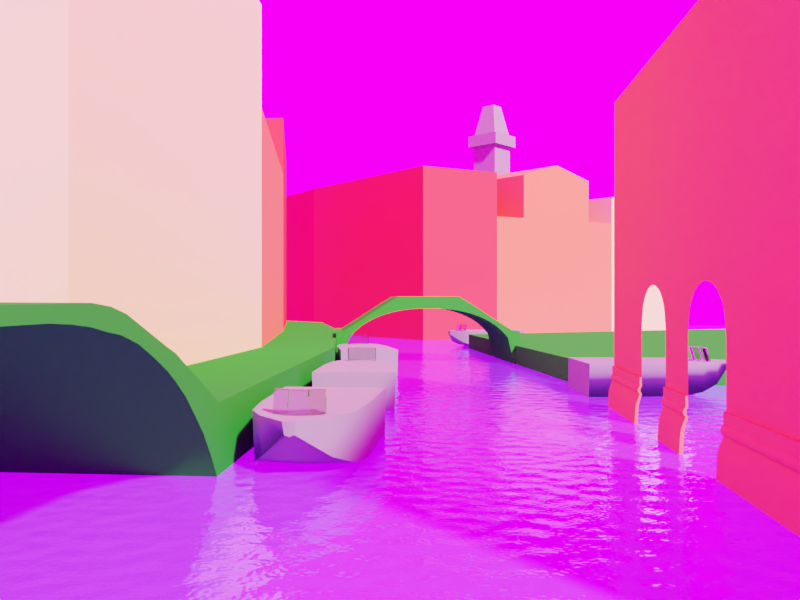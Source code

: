 # Source: 01_Venice_low_01.blend  (saved by Blender 2.79.1; exported with 4.5.12 LTS)
import bpy
from mathutils import Matrix  # noqa: F401  (used for matrix-valued properties, if any)

bpy.ops.wm.read_factory_settings(use_empty=True)
scene = bpy.context.scene
scene.name = 'Scene'

# ---- collections
col_collection_1 = bpy.data.collections.new('Collection 1'); scene.collection.children.link(col_collection_1)
col_collection_2 = bpy.data.collections.new('Collection 2'); scene.collection.children.link(col_collection_2)
col_collection_14 = bpy.data.collections.new('Collection 14'); scene.collection.children.link(col_collection_14)
col_collection_15 = bpy.data.collections.new('Collection 15'); scene.collection.children.link(col_collection_15)

# ---- images (referenced by path relative to the original .blend; pixels are not part of the script)
import os
ASSET_DIR = os.environ.get("B2B_ASSET_DIR", "")  # directory of the original .blend (textures are referenced by path, not embedded)
HERE = os.path.dirname(os.path.abspath(__file__))  # packed textures are extracted next to this script under _unpacked/

def load_image(name, relpath, width, height, colorspace="sRGB"):
    """Load a texture the original file referenced (path relative to the .blend, or extracted next to this script)."""
    p = next((c for c in (os.path.join(HERE, relpath), os.path.join(ASSET_DIR, relpath)) if relpath and os.path.exists(c)), "")
    if p:
        img = bpy.data.images.load(p, check_existing=True)
        img.name = name
    else:  # same state as the original file: an image datablock whose file is absent (Cycles renders it pink)
        img = bpy.data.images.new(name, width, height)
        img.source = "FILE"
        img.filepath = "//" + (relpath or name)
    img.colorspace_settings.name = colorspace
    return img
img_dry_field_2k_hdr = load_image('dry_field_2k.hdr', 'dry_field_2k.hdr', 1024, 1024, 'Linear Rec.709')

# ---- materials (node trees are filled in below, after node groups)
mat_orange = bpy.data.materials.new('Orange')
mat_orange.alpha_threshold = 0.0
mat_orange.diffuse_color = (0.6654, 0.1812, 0.06848, 1.0)
mat_orange.roughness = 0.5
mat_gray = bpy.data.materials.new('Gray')
mat_gray.alpha_threshold = 0.0
mat_gray.diffuse_color = (0.2462, 0.243, 0.1978, 1.0)
mat_gray.roughness = 0.5
mat_yellow = bpy.data.materials.new('Yellow')
mat_yellow.alpha_threshold = 0.0
mat_yellow.diffuse_color = (0.8, 0.7146, 0.2143, 1.0)
mat_yellow.roughness = 0.5
mat_red = bpy.data.materials.new('Red')
mat_red.alpha_threshold = 0.0
mat_red.diffuse_color = (1.0, 0.06244, 0.04656, 1.0)
mat_red.roughness = 0.5
mat_green = bpy.data.materials.new('Green')
mat_green.alpha_threshold = 0.0
mat_green.diffuse_color = (0.02624, 0.305, 0.02122, 1.0)
mat_green.roughness = 0.5
mat_glass = bpy.data.materials.new('Glass')
mat_glass.alpha_threshold = 0.0
mat_glass.roughness = 0.5
mat_water = bpy.data.materials.new('Water')
mat_water.alpha_threshold = 0.0
mat_water.preview_render_type = 'FLAT'
mat_water.diffuse_color = (0.06301, 0.5089, 0.7991, 1.0)
mat_water.roughness = 0.5

# ---- node groups
ng_auto_smooth = bpy.data.node_groups.new('Auto Smooth', 'GeometryNodeTree')
_s = ng_auto_smooth.interface.new_socket(name='Geometry', in_out='OUTPUT', socket_type='NodeSocketGeometry')
_s = ng_auto_smooth.interface.new_socket(name='Geometry', in_out='INPUT', socket_type='NodeSocketGeometry')
_s = ng_auto_smooth.interface.new_socket(name='Angle', in_out='INPUT', socket_type='NodeSocketFloat')
_s.subtype = 'ANGLE'
_s.min_value = 0.0
_s.max_value = 3.142
ng_auto_smooth.is_modifier = True
_N = ng_auto_smooth.nodes; _L = ng_auto_smooth.links
n0 = _N.new('NodeGroupOutput'); n0.name = 'Group Output'; n0.location = (480, -100)
n1 = _N.new('NodeGroupInput'); n1.name = 'Group Input'; n1.location = (-420, -300)
n2 = _N.new('NodeGroupInput'); n2.name = 'Group Input.001'; n2.location = (-60, -100)
n3 = _N.new('GeometryNodeSetShadeSmooth'); n3.name = 'Set Shade Smooth'; n3.location = (120, -100)
n3.domain = 'EDGE'
n4 = _N.new('GeometryNodeSetShadeSmooth'); n4.name = 'Set Shade Smooth.001'; n4.location = (300, -100)
n5 = _N.new('GeometryNodeInputMeshEdgeAngle'); n5.name = 'Edge Angle'; n5.location = (-420, -220)
n6 = _N.new('GeometryNodeInputEdgeSmooth'); n6.name = 'Is Edge Smooth'; n6.location = (-60, -160)
n7 = _N.new('GeometryNodeInputShadeSmooth'); n7.name = 'Is Face Smooth'; n7.location = (-240, -340)
n8 = _N.new('FunctionNodeBooleanMath'); n8.name = 'Boolean Math'; n8.location = (-60, -220)
n9 = _N.new('FunctionNodeCompare'); n9.name = 'Compare'; n9.location = (-240, -180)
n9.operation = 'LESS_EQUAL'
_L.new(n5.outputs[0], n9.inputs[0])
_L.new(n4.outputs[0], n0.inputs[0])
_L.new(n1.outputs[1], n9.inputs[1])
_L.new(n9.outputs[0], n8.inputs[0])
_L.new(n7.outputs[0], n8.inputs[1])
_L.new(n2.outputs[0], n3.inputs[0])
_L.new(n6.outputs[0], n3.inputs[1])
_L.new(n3.outputs[0], n4.inputs[0])
_L.new(n8.outputs[0], n3.inputs[2])
n0.is_active_output = True

# ---- material node trees
mat_orange.use_nodes = True; mat_orange.node_tree.nodes.clear()
_N = mat_orange.node_tree.nodes; _L = mat_orange.node_tree.links
n0 = _N.new('ShaderNodeOutputMaterial'); n0.name = 'Material Output'; n0.location = (300, 300)
n1 = _N.new('ShaderNodeBsdfPrincipled'); n1.name = 'Principled BSDF'; n1.location = (10, 300)
n1.width = 150
n1.subsurface_method = 'BURLEY'
n1.inputs[0].default_value = (1.0, 0.2087, 0.06712, 1.0)
n1.inputs[2].default_value = 0.0
n1.inputs[3].default_value = 1.45
n1.inputs[9].default_value = (1.0, 1.0, 1.0)
n1.inputs[13].default_value = 0.0
_L.new(n1.outputs[0], n0.inputs[0])
n0.is_active_output = True
mat_gray.use_nodes = True; mat_gray.node_tree.nodes.clear()
_N = mat_gray.node_tree.nodes; _L = mat_gray.node_tree.links
n0 = _N.new('ShaderNodeOutputMaterial'); n0.name = 'Material Output'; n0.location = (300, 300)
n1 = _N.new('ShaderNodeBsdfPrincipled'); n1.name = 'Principled BSDF'; n1.location = (10, 300)
n1.width = 150
n1.subsurface_method = 'BURLEY'
n1.inputs[0].default_value = (0.2462, 0.243, 0.1978, 1.0)
n1.inputs[2].default_value = 0.0
n1.inputs[3].default_value = 1.45
n1.inputs[9].default_value = (1.0, 1.0, 1.0)
n1.inputs[13].default_value = 0.0
_L.new(n1.outputs[0], n0.inputs[0])
n0.is_active_output = True
mat_yellow.use_nodes = True; mat_yellow.node_tree.nodes.clear()
_N = mat_yellow.node_tree.nodes; _L = mat_yellow.node_tree.links
n0 = _N.new('ShaderNodeOutputMaterial'); n0.name = 'Material Output'; n0.location = (300, 300)
n1 = _N.new('ShaderNodeBsdfPrincipled'); n1.name = 'Principled BSDF'; n1.location = (10, 300)
n1.width = 150
n1.subsurface_method = 'BURLEY'
n1.inputs[0].default_value = (0.8, 0.7146, 0.2143, 1.0)
n1.inputs[2].default_value = 0.0
n1.inputs[3].default_value = 1.45
n1.inputs[9].default_value = (1.0, 1.0, 1.0)
n1.inputs[13].default_value = 0.0
_L.new(n1.outputs[0], n0.inputs[0])
n0.is_active_output = True
mat_red.use_nodes = True; mat_red.node_tree.nodes.clear()
_N = mat_red.node_tree.nodes; _L = mat_red.node_tree.links
n0 = _N.new('ShaderNodeOutputMaterial'); n0.name = 'Material Output'; n0.location = (300, 300)
n1 = _N.new('ShaderNodeBsdfPrincipled'); n1.name = 'Principled BSDF'; n1.location = (10, 300)
n1.width = 150
n1.subsurface_method = 'BURLEY'
n1.inputs[0].default_value = (1.0, 0.06244, 0.04656, 1.0)
n1.inputs[2].default_value = 0.0
n1.inputs[3].default_value = 1.45
n1.inputs[9].default_value = (1.0, 1.0, 1.0)
n1.inputs[13].default_value = 0.0
_L.new(n1.outputs[0], n0.inputs[0])
n0.is_active_output = True
mat_green.use_nodes = True; mat_green.node_tree.nodes.clear()
_N = mat_green.node_tree.nodes; _L = mat_green.node_tree.links
n0 = _N.new('ShaderNodeOutputMaterial'); n0.name = 'Material Output'; n0.location = (300, 300)
n1 = _N.new('ShaderNodeBsdfPrincipled'); n1.name = 'Principled BSDF'; n1.location = (10, 300)
n1.width = 150
n1.subsurface_method = 'BURLEY'
n1.inputs[0].default_value = (0.02624, 0.305, 0.02122, 1.0)
n1.inputs[2].default_value = 0.0
n1.inputs[3].default_value = 1.45
n1.inputs[9].default_value = (1.0, 1.0, 1.0)
n1.inputs[13].default_value = 0.0
_L.new(n1.outputs[0], n0.inputs[0])
n0.is_active_output = True
mat_glass.use_nodes = True; mat_glass.node_tree.nodes.clear()
_N = mat_glass.node_tree.nodes; _L = mat_glass.node_tree.links
n0 = _N.new('ShaderNodeOutputMaterial'); n0.name = 'Material Output'; n0.location = (300, 300)
n1 = _N.new('ShaderNodeBsdfGlass'); n1.name = 'Glass BSDF'; n1.location = (10, 300)
n1.distribution = 'BECKMANN'
n1.inputs[0].default_value = (0.8, 0.8, 0.8, 1.0)
n1.inputs[2].default_value = 1.45
_L.new(n1.outputs[0], n0.inputs[0])
n0.is_active_output = True
mat_water.use_nodes = True; mat_water.node_tree.nodes.clear()
_N = mat_water.node_tree.nodes; _L = mat_water.node_tree.links
n0 = _N.new('ShaderNodeOutputMaterial'); n0.name = 'Material Output'; n0.location = (300, 300)
n1 = _N.new('ShaderNodeBsdfPrincipled'); n1.name = 'Principled BSDF'; n1.location = (10, 300)
n1.width = 150
n1.subsurface_method = 'BURLEY'
n1.inputs[0].default_value = (0.06301, 0.5089, 0.7991, 1.0)
n1.inputs[2].default_value = 0.0
n1.inputs[3].default_value = 1.45
n1.inputs[9].default_value = (1.0, 1.0, 1.0)
n1.inputs[13].default_value = 1.0
n1.inputs[18].default_value = 0.9
n2 = _N.new('ShaderNodeTexNoise'); n2.name = 'Musgrave Texture'; n2.location = (-566, 198)
n2.width = 150
n2.normalize = False
n2.inputs[2].default_value = 500.0
n2.inputs[3].default_value = 1.0
n2.inputs[4].default_value = 0.2
n2.inputs[5].default_value = 5.0
n3 = _N.new('ShaderNodeBump'); n3.name = 'Bump'; n3.location = (-295, 164)
n3.inputs[0].default_value = 0.15
n3.inputs[1].default_value = 0.1
n3.inputs[2].default_value = 1.0
n4 = _N.new('ShaderNodeTexCoord'); n4.name = 'Texture Coordinate'; n4.location = (-830, 230)
_L.new(n1.outputs[0], n0.inputs[0])
_L.new(n2.outputs[0], n3.inputs[3])
_L.new(n3.outputs[0], n1.inputs[5])
_L.new(n4.outputs[0], n2.inputs[0])
n0.is_active_output = True

# ---- world
world_world = bpy.data.worlds.new('World'); scene.world = world_world
world_world.use_nodes = True; world_world.node_tree.nodes.clear()
_N = world_world.node_tree.nodes; _L = world_world.node_tree.links
n0 = _N.new('ShaderNodeMapping'); n0.name = 'Mapping'; n0.location = (-604, 327)
n0.inputs[2].default_value = (0.0, 0.0, -1.588)
n1 = _N.new('ShaderNodeTexCoord'); n1.name = 'Texture Coordinate'; n1.location = (-814, 310)
n2 = _N.new('ShaderNodeTexEnvironment'); n2.name = 'Environment Texture'; n2.location = (-306, 263)
n2.width = 140
n2.image = img_dry_field_2k_hdr
n3 = _N.new('ShaderNodeBackground'); n3.name = 'Background'; n3.location = (-77, 282)
n3.inputs[1].default_value = 2.0
n4 = _N.new('ShaderNodeOutputWorld'); n4.name = 'World Output'; n4.location = (152, 287)
_L.new(n3.outputs[0], n4.inputs[0])
_L.new(n0.outputs[0], n2.inputs[0])
_L.new(n1.outputs[0], n0.inputs[0])
_L.new(n2.outputs[0], n3.inputs[0])
n4.is_active_output = True
world_world.color = (0.05088, 0.05088, 0.05088)
world_world.use_sun_shadow = False
world_world.sun_shadow_jitter_overblur = 0.0
world_world.cycles.sampling_method = 'MANUAL'
world_world.cycles.sample_map_resolution = 2048

# ---- cameras
cam_camera = bpy.data.cameras.new('Camera')
cam_camera.passepartout_alpha = 1.0
cam_camera.clip_end = 200.0
cam_camera.lens = 30.11
cam_camera.sensor_width = 32.0
cam_camera.sensor_height = 18.0
cam_camera.display_size = 2.0
cam_camera.show_limits = True
cam_camera.show_name = True
cam_camera.show_composition_center_diagonal = True
cam_camera.show_composition_golden = True
cam_camera.dof.focus_distance = 0.0

# ---- meshes
me_cube = bpy.data.meshes.new('Cube')
me_cube.from_pydata([(-3.976, -7.41, 2.591), (-4.14, -7.414, -2.83), (-3.976, -7.41, 0.1576), (-3.976, -7.41, 5.578), (-4.023, -7.411, -2.111), (-4.023, -7.411, -1.93), (-4.023, -7.411, -1.714), (-4.067, -7.412, -2.02), (-4.054, -7.412, -2.072), (-4.044, -7.412, -2.088), (-4.065, -7.412, -2.041), (-4.06, -7.412, -2.06), (-4.06, -7.412, -1.981), (-4.065, -7.412, -2.0), (-4.044, -7.412, -1.953), (-4.054, -7.412, -1.969), (-3.976, -7.41, -1.714), (-4.086, -7.413, -2.292), (-4.117, -7.413, -2.452), (-4.096, -7.413, -2.328), (-4.106, -7.413, -2.371), (-4.113, -7.413, -2.415), (-4.14, 1.141, -2.83), (-3.976, 1.146, 2.591), (-3.976, 1.146, 0.1576), (-3.976, 1.146, 5.578), (-4.023, 1.144, -1.714), (-4.023, 1.144, -1.93), (-4.023, 1.144, -2.111), (-4.067, 1.143, -2.02), (-4.054, 1.144, -2.072), (-4.044, 1.144, -2.088), (-4.065, 1.143, -2.041), (-4.06, 1.143, -2.06), (-4.06, 1.143, -1.981), (-4.065, 1.143, -2.0), (-4.044, 1.144, -1.953), (-4.054, 1.144, -1.969), (-3.976, 1.146, -1.714), (-4.086, 1.143, -2.292), (-4.096, 1.142, -2.328), (-4.106, 1.142, -2.371), (-4.113, 1.142, -2.415), (-4.117, 1.142, -2.452), (-3.976, 3.148, 2.591), (-3.976, 3.148, 0.1576), (-3.976, 3.148, 5.578), (-4.023, 3.147, -1.714), (-4.023, 3.147, -1.93), (-4.023, 3.147, -2.111), (-4.067, 3.146, -2.02), (-4.054, 3.146, -2.072), (-4.065, 3.146, -2.041), (-4.06, 3.146, -1.981), (-4.044, 3.146, -1.953), (-3.976, 3.148, -1.714), (-4.086, 3.145, -2.292), (-4.14, 3.144, -2.83), (-4.044, 3.146, -2.088), (-4.06, 3.146, -2.06), (-4.065, 3.146, -2.0), (-4.054, 3.146, -1.969), (-4.096, 3.145, -2.328), (-4.106, 3.145, -2.371), (-4.113, 3.145, -2.415), (-4.117, 3.144, -2.452), (-4.14, 4.644, -2.83), (-3.976, 4.649, 2.591), (-3.976, 4.649, 0.1576), (-3.976, 4.649, 5.578), (-4.023, 4.647, -1.714), (-4.023, 4.647, -2.111), (-4.067, 4.646, -2.02), (-4.044, 4.647, -2.088), (-4.06, 4.647, -2.06), (-4.06, 4.647, -1.981), (-4.065, 4.646, -2.0), (-4.044, 4.647, -1.953), (-3.976, 4.649, -1.714), (-4.086, 4.646, -2.292), (-4.096, 4.646, -2.328), (-4.106, 4.645, -2.371), (-4.113, 4.645, -2.415), (-3.976, 9.701, 5.578), (-3.976, 9.701, 2.591), (-3.976, 9.701, 0.1576), (-4.14, 9.697, -2.83), (-4.023, 9.7, -2.111), (-4.023, 9.7, -1.93), (-4.023, 9.7, -1.714), (-4.067, 9.698, -2.02), (-4.06, 9.699, -2.06), (-4.065, 9.699, -2.041), (-4.044, 9.699, -2.088), (-4.054, 9.699, -2.072), (-4.054, 9.699, -1.969), (-4.044, 9.699, -1.953), (-4.065, 9.699, -2.0), (-4.06, 9.699, -1.981), (-3.976, 9.701, -1.714), (-4.117, 9.697, -2.452), (-4.086, 9.698, -2.292), (-4.113, 9.697, -2.415), (-4.106, 9.697, -2.371), (-4.096, 9.698, -2.328), (-3.976, -7.41, -0.4848), (-3.976, 1.146, -0.4848), (-3.976, 3.148, -0.4848), (-3.976, 4.649, -0.4848), (-3.976, 9.701, -0.4848), (-3.976, 1.271, 2.591), (-3.976, 1.396, 2.591), (-3.976, 1.521, 2.591), (-3.976, 1.646, 2.591), (-3.976, 1.771, 2.591), (-3.976, 1.896, 2.591), (-3.976, 2.022, 2.591), (-3.976, 2.147, 2.591), (-3.976, 2.272, 2.591), (-3.976, 2.397, 2.591), (-3.976, 2.522, 2.591), (-3.976, 2.647, 2.591), (-3.976, 2.773, 2.591), (-3.976, 2.898, 2.591), (-3.976, 3.023, 2.591), (-3.976, 1.271, 0.1576), (-3.976, 1.396, 0.2997), (-3.976, 1.521, 0.4151), (-3.976, 1.646, 0.493), (-3.976, 1.771, 0.5348), (-3.976, 1.896, 0.5787), (-3.976, 2.022, 0.6038), (-3.976, 2.147, 0.612), (-3.976, 2.272, 0.6038), (-3.976, 2.397, 0.5787), (-3.976, 2.522, 0.5348), (-3.976, 2.647, 0.493), (-3.976, 2.773, 0.4151), (-3.976, 2.898, 0.2997), (-3.976, 3.023, 0.1576), (-3.976, 1.271, 5.578), (-3.976, 1.396, 5.578), (-3.976, 1.521, 5.578), (-3.976, 1.646, 5.578), (-3.976, 1.771, 5.578), (-3.976, 1.896, 5.578), (-3.976, 2.022, 5.578), (-3.976, 2.147, 5.578), (-3.976, 2.272, 5.578), (-3.976, 2.397, 5.578), (-3.976, 2.522, 5.578), (-3.976, 2.647, 5.578), (-3.976, 2.773, 5.578), (-3.976, 2.898, 5.578), (-3.976, 3.023, 5.578), (-3.976, 3.023, -0.0358), (-3.976, 2.898, 0.1302), (-3.976, 2.773, 0.2417), (-3.976, 2.647, 0.3215), (-3.976, 2.522, 0.3784), (-3.976, 2.397, 0.4169), (-3.976, 2.272, 0.4393), (-3.976, 2.147, 0.4466), (-3.976, 2.022, 0.4393), (-3.976, 1.896, 0.4169), (-3.976, 1.771, 0.3784), (-3.976, 1.646, 0.3215), (-3.976, 1.521, 0.2417), (-3.976, 1.396, 0.1302), (-3.976, 1.271, -0.0358), (-3.998, 1.144, -2.021), (-3.963, 1.145, -1.93), (-3.988, 1.144, -2.072), (-3.992, 1.144, -2.06), (-3.996, 1.144, -2.041), (-3.996, 1.144, -2.0), (-3.992, 1.144, -1.982), (-3.988, 1.144, -1.969), (-3.98, 1.144, -1.953), (-3.98, 1.144, -2.088), (-3.963, 1.145, -2.111), (-4.013, 1.144, -2.295), (-4.021, 1.143, -2.331), (-4.029, 1.143, -2.373), (-4.035, 1.143, -2.417), (-4.057, 1.143, -2.832), (-4.038, 1.143, -2.454), (-4.001, 3.146, -1.982), (-3.989, 3.147, -1.953), (-3.997, 3.147, -1.969), (-3.989, 3.147, -2.088), (-3.972, 3.147, -2.111), (-4.022, 3.146, -2.295), (-4.031, 3.146, -2.331), (-4.038, 3.146, -2.373), (-4.044, 3.145, -2.417), (-4.048, 3.145, -2.454), (-4.066, 3.145, -2.832), (-3.972, 3.147, -1.93), (-4.005, 3.146, -2.0), (-4.001, 3.146, -2.06), (-3.997, 3.147, -2.072), (-4.007, 3.146, -2.021), (-4.005, 3.146, -2.041), (-4.023, 4.647, -1.93), (-4.054, 4.647, -2.072), (-4.065, 4.646, -2.041), (-4.054, 4.647, -1.969), (-4.117, 4.645, -2.452), (-3.976, 6.651, 2.591), (-3.976, 6.651, 0.1576), (-3.976, 6.651, 5.578), (-4.023, 6.65, -1.714), (-4.023, 6.65, -1.93), (-4.023, 6.65, -2.111), (-4.067, 6.649, -2.02), (-4.054, 6.649, -2.072), (-4.065, 6.649, -2.041), (-4.06, 6.649, -1.981), (-4.044, 6.65, -1.953), (-3.976, 6.651, -1.714), (-4.086, 6.648, -2.292), (-4.14, 6.647, -2.83), (-4.044, 6.65, -2.088), (-4.06, 6.649, -2.06), (-4.065, 6.649, -2.0), (-4.054, 6.649, -1.969), (-4.096, 6.648, -2.328), (-4.106, 6.648, -2.371), (-4.113, 6.648, -2.415), (-4.117, 6.648, -2.452), (-3.976, 6.651, -0.4848), (-3.976, 4.774, 2.591), (-3.976, 4.899, 2.591), (-3.976, 5.024, 2.591), (-3.976, 5.149, 2.591), (-3.976, 5.274, 2.591), (-3.976, 5.4, 2.591), (-3.976, 5.525, 2.591), (-3.976, 5.65, 2.591), (-3.976, 5.775, 2.591), (-3.976, 5.9, 2.591), (-3.976, 6.025, 2.591), (-3.976, 6.151, 2.591), (-3.976, 6.276, 2.591), (-3.976, 6.401, 2.591), (-3.976, 6.526, 2.591), (-3.976, 4.774, 0.1576), (-3.976, 4.899, 0.2997), (-3.976, 5.024, 0.4151), (-3.976, 5.149, 0.493), (-3.976, 5.274, 0.5348), (-3.976, 5.4, 0.5787), (-3.976, 5.525, 0.6038), (-3.976, 5.65, 0.612), (-3.976, 5.775, 0.6038), (-3.976, 5.9, 0.5787), (-3.976, 6.025, 0.5348), (-3.976, 6.151, 0.493), (-3.976, 6.276, 0.4151), (-3.976, 6.401, 0.2997), (-3.976, 6.526, 0.1576), (-3.976, 4.774, 5.578), (-3.976, 4.899, 5.578), (-3.976, 5.024, 5.578), (-3.976, 5.149, 5.578), (-3.976, 5.274, 5.578), (-3.976, 5.4, 5.578), (-3.976, 5.525, 5.578), (-3.976, 5.65, 5.578), (-3.976, 5.775, 5.578), (-3.976, 5.9, 5.578), (-3.976, 6.025, 5.578), (-3.976, 6.151, 5.578), (-3.976, 6.276, 5.578), (-3.976, 6.401, 5.578), (-3.976, 6.526, 5.578), (-3.976, 6.526, -0.0358), (-3.976, 6.401, 0.1302), (-3.976, 6.276, 0.2417), (-3.976, 6.151, 0.3215), (-3.976, 6.025, 0.3784), (-3.976, 5.9, 0.4169), (-3.976, 5.775, 0.4393), (-3.976, 5.65, 0.4466), (-3.976, 5.525, 0.4393), (-3.976, 5.4, 0.4169), (-3.976, 5.274, 0.3784), (-3.976, 5.149, 0.3215), (-3.976, 5.024, 0.2417), (-3.976, 4.899, 0.1302), (-3.976, 4.774, -0.0358), (-3.998, 4.647, -2.02), (-3.963, 4.648, -1.93), (-3.988, 4.647, -2.072), (-3.992, 4.647, -2.06), (-3.996, 4.647, -2.041), (-3.996, 4.647, -2.0), (-3.992, 4.647, -1.981), (-3.988, 4.647, -1.969), (-3.98, 4.648, -1.953), (-3.98, 4.648, -2.088), (-3.963, 4.648, -2.111), (-4.013, 4.647, -2.295), (-4.021, 4.647, -2.331), (-4.029, 4.646, -2.373), (-4.035, 4.646, -2.417), (-4.057, 4.646, -2.832), (-4.038, 4.646, -2.454), (-4.001, 6.65, -1.981), (-3.989, 6.65, -1.953), (-3.997, 6.65, -1.969), (-3.989, 6.65, -2.088), (-3.972, 6.65, -2.111), (-4.022, 6.649, -2.295), (-4.031, 6.649, -2.331), (-4.038, 6.649, -2.373), (-4.044, 6.649, -2.417), (-4.048, 6.648, -2.454), (-4.066, 6.648, -2.832), (-3.972, 6.65, -1.93), (-4.005, 6.65, -2.0), (-4.001, 6.65, -2.06), (-3.997, 6.65, -2.072), (-4.007, 6.65, -2.02), (-4.005, 6.65, -2.041)], [], [(229, 102, 100, 230), (106, 38, 16, 105), (228, 103, 102, 229), (227, 104, 103, 228), (221, 101, 104, 227), (214, 87, 101, 221), (223, 93, 87, 214), (219, 96, 95, 226), (213, 88, 96, 219), (225, 97, 90, 215), (216, 94, 93, 223), (224, 91, 94, 216), (212, 89, 88, 213), (26, 6, 16, 38), (217, 92, 91, 224), (215, 90, 92, 217), (218, 98, 97, 225), (226, 95, 98, 218), (209, 84, 85, 210), (1, 18, 43, 22), (21, 42, 43, 18), (20, 41, 42, 21), (19, 40, 41, 20), (17, 39, 40, 19), (17, 4, 28, 39), (4, 9, 31, 28), (14, 36, 37, 15), (12, 34, 35, 13), (10, 32, 33, 11), (8, 30, 31, 9), (14, 5, 27, 36), (12, 15, 37, 34), (10, 7, 29, 32), (8, 11, 33, 30), (7, 13, 35, 29), (5, 6, 26, 27), (2, 0, 23, 24), (0, 3, 25, 23), (230, 100, 86, 222), (46, 69, 67, 44), (44, 67, 68, 45), (107, 108, 78, 55), (55, 78, 70, 47), (47, 70, 204, 48), (48, 204, 77, 54), (54, 77, 207, 61), (61, 207, 75, 53), (53, 75, 76, 60), (60, 76, 72, 50), (50, 72, 206, 52), (52, 206, 74, 59), (59, 74, 205, 51), (51, 205, 73, 58), (58, 73, 71, 49), (49, 71, 79, 56), (56, 79, 80, 62), (62, 80, 81, 63), (63, 81, 82, 64), (64, 82, 208, 65), (65, 208, 66, 57), (154, 46, 44, 124), (124, 44, 45, 139), (125, 169, 106, 24), (45, 68, 108, 107), (24, 106, 105, 2), (45, 107, 155, 139), (139, 155, 156, 138), (138, 156, 157, 137), (137, 157, 158, 136), (136, 158, 159, 135), (135, 159, 160, 134), (134, 160, 161, 133), (133, 161, 162, 132), (132, 162, 163, 131), (131, 163, 164, 130), (130, 164, 165, 129), (129, 165, 166, 128), (128, 166, 167, 127), (127, 167, 168, 126), (126, 168, 169, 125), (22, 43, 186, 185), (23, 110, 125, 24), (110, 111, 126, 125), (111, 112, 127, 126), (112, 113, 128, 127), (113, 114, 129, 128), (114, 115, 130, 129), (115, 116, 131, 130), (116, 117, 132, 131), (117, 118, 133, 132), (118, 119, 134, 133), (119, 120, 135, 134), (120, 121, 136, 135), (121, 122, 137, 136), (122, 123, 138, 137), (123, 124, 139, 138), (25, 140, 110, 23), (140, 141, 111, 110), (141, 142, 112, 111), (142, 143, 113, 112), (143, 144, 114, 113), (144, 145, 115, 114), (145, 146, 116, 115), (146, 147, 117, 116), (147, 148, 118, 117), (148, 149, 119, 118), (149, 150, 120, 119), (150, 151, 121, 120), (151, 152, 122, 121), (152, 153, 123, 122), (153, 154, 124, 123), (203, 202, 50, 52), (43, 42, 184, 186), (42, 41, 183, 184), (41, 40, 182, 183), (40, 39, 181, 182), (39, 28, 180, 181), (28, 31, 179, 180), (37, 36, 178, 177), (35, 34, 176, 175), (33, 32, 174, 173), (31, 30, 172, 179), (36, 27, 171, 178), (34, 37, 177, 176), (32, 29, 170, 174), (30, 33, 173, 172), (29, 35, 175, 170), (60, 50, 202, 199), (65, 57, 197, 196), (59, 51, 201, 200), (64, 65, 196, 195), (63, 64, 195, 194), (62, 63, 194, 193), (56, 62, 193, 192), (49, 56, 192, 191), (58, 49, 191, 190), (54, 61, 189, 188), (53, 60, 199, 187), (52, 59, 200, 203), (51, 58, 190, 201), (48, 54, 188, 198), (61, 53, 187, 189), (55, 47, 48, 198), (38, 171, 27, 26), (276, 211, 209, 246), (246, 209, 210, 261), (247, 291, 108, 68), (210, 231, 277, 261), (261, 277, 278, 260), (260, 278, 279, 259), (259, 279, 280, 258), (258, 280, 281, 257), (257, 281, 282, 256), (256, 282, 283, 255), (255, 283, 284, 254), (254, 284, 285, 253), (253, 285, 286, 252), (252, 286, 287, 251), (251, 287, 288, 250), (250, 288, 289, 249), (249, 289, 290, 248), (248, 290, 291, 247), (66, 208, 308, 307), (67, 232, 247, 68), (232, 233, 248, 247), (233, 234, 249, 248), (234, 235, 250, 249), (235, 236, 251, 250), (236, 237, 252, 251), (237, 238, 253, 252), (238, 239, 254, 253), (239, 240, 255, 254), (240, 241, 256, 255), (241, 242, 257, 256), (242, 243, 258, 257), (243, 244, 259, 258), (244, 245, 260, 259), (245, 246, 261, 260), (69, 262, 232, 67), (262, 263, 233, 232), (263, 264, 234, 233), (264, 265, 235, 234), (265, 266, 236, 235), (266, 267, 237, 236), (267, 268, 238, 237), (268, 269, 239, 238), (269, 270, 240, 239), (270, 271, 241, 240), (271, 272, 242, 241), (272, 273, 243, 242), (273, 274, 244, 243), (274, 275, 245, 244), (275, 276, 246, 245), (325, 324, 215, 217), (208, 82, 306, 308), (82, 81, 305, 306), (81, 80, 304, 305), (80, 79, 303, 304), (79, 71, 302, 303), (71, 73, 301, 302), (207, 77, 300, 299), (76, 75, 298, 297), (74, 206, 296, 295), (73, 205, 294, 301), (77, 204, 293, 300), (75, 207, 299, 298), (206, 72, 292, 296), (205, 74, 295, 294), (72, 76, 297, 292), (225, 215, 324, 321), (230, 222, 319, 318), (224, 216, 323, 322), (229, 230, 318, 317), (228, 229, 317, 316), (227, 228, 316, 315), (221, 227, 315, 314), (214, 221, 314, 313), (223, 214, 313, 312), (219, 226, 311, 310), (218, 225, 321, 309), (217, 224, 322, 325), (216, 223, 312, 323), (213, 219, 310, 320), (226, 218, 309, 311), (220, 212, 213, 320), (78, 293, 204, 70), (220, 99, 89, 212), (231, 109, 99, 220), (211, 83, 84, 209), (210, 85, 109, 231)])
me_cube.polygons.foreach_set('use_smooth', [True] * 230)
_ca = me_cube.color_attributes.new('Col', 'BYTE_COLOR', 'CORNER')
_ca.data.foreach_set('color', [1.0, 1.0, 1.0, 1.0, 1.0, 1.0, 1.0, 1.0, 1.0, 1.0, 1.0, 1.0, 1.0, 1.0, 1.0, 1.0, 1.0, 1.0, 1.0, 1.0, 1.0, 1.0, 1.0, 1.0, 1.0, 1.0, 1.0, 1.0, 1.0, 1.0, 1.0, 1.0, 1.0, 1.0, 1.0, 1.0, 1.0, 1.0, 1.0, 1.0, 1.0, 1.0, 1.0, 1.0, 1.0, 1.0, 1.0, 1.0, 1.0, 1.0, 1.0, 1.0, 1.0, 1.0, 1.0, 1.0, 1.0, 1.0, 1.0, 1.0, 1.0, 1.0, 1.0, 1.0, 1.0, 1.0, 1.0, 1.0, 1.0, 1.0, 1.0, 1.0, 1.0, 1.0, 1.0, 1.0, 1.0, 1.0, 1.0, 1.0, 1.0, 1.0, 1.0, 1.0, 1.0, 1.0, 1.0, 1.0, 1.0, 1.0, 1.0, 1.0, 1.0, 1.0, 1.0, 1.0, 1.0, 1.0, 1.0, 1.0, 1.0, 1.0, 1.0, 1.0, 1.0, 1.0, 1.0, 1.0, 1.0, 1.0, 1.0, 1.0, 1.0, 1.0, 1.0, 1.0, 1.0, 1.0, 1.0, 1.0, 1.0, 1.0, 1.0, 1.0, 1.0, 1.0, 1.0, 1.0, 1.0, 1.0, 1.0, 1.0, 1.0, 1.0, 1.0, 1.0, 1.0, 1.0, 1.0, 1.0, 1.0, 1.0, 1.0, 1.0, 1.0, 1.0, 1.0, 1.0, 1.0, 1.0, 1.0, 1.0, 1.0, 1.0, 1.0, 1.0, 1.0, 1.0, 1.0, 1.0, 1.0, 1.0, 1.0, 1.0, 1.0, 1.0, 1.0, 1.0, 1.0, 1.0, 1.0, 1.0, 1.0, 1.0, 1.0, 1.0, 1.0, 1.0, 1.0, 1.0, 1.0, 1.0, 1.0, 1.0, 1.0, 1.0, 1.0, 1.0, 1.0, 1.0, 1.0, 1.0, 1.0, 1.0, 1.0, 1.0, 1.0, 1.0, 1.0, 1.0, 1.0, 1.0, 1.0, 1.0, 1.0, 1.0, 1.0, 1.0, 1.0, 1.0, 1.0, 1.0, 1.0, 1.0, 1.0, 1.0, 1.0, 1.0, 1.0, 1.0, 1.0, 1.0, 1.0, 1.0, 1.0, 1.0, 1.0, 1.0, 1.0, 1.0, 1.0, 1.0, 1.0, 1.0, 1.0, 1.0, 1.0, 1.0, 1.0, 1.0, 1.0, 1.0, 1.0, 1.0, 1.0, 1.0, 1.0, 1.0, 1.0, 1.0, 1.0, 1.0, 1.0, 1.0, 1.0, 1.0, 1.0, 1.0, 1.0, 1.0, 1.0, 1.0, 1.0, 1.0, 1.0, 1.0, 1.0, 1.0, 1.0, 1.0, 1.0, 1.0, 1.0, 1.0, 1.0, 1.0, 1.0, 1.0, 1.0, 1.0, 1.0, 1.0, 1.0, 1.0, 1.0, 1.0, 1.0, 1.0, 1.0, 1.0, 1.0, 1.0, 1.0, 1.0, 1.0, 1.0, 1.0, 1.0, 1.0, 1.0, 1.0, 1.0, 1.0, 1.0, 1.0, 1.0, 1.0, 1.0, 1.0, 1.0, 1.0, 1.0, 1.0, 1.0, 1.0, 1.0, 1.0, 1.0, 1.0, 1.0, 1.0, 1.0, 1.0, 1.0, 1.0, 1.0, 1.0, 1.0, 1.0, 1.0, 1.0, 1.0, 1.0, 1.0, 1.0, 1.0, 1.0, 1.0, 1.0, 1.0, 1.0, 1.0, 1.0, 1.0, 1.0, 1.0, 1.0, 1.0, 1.0, 1.0, 1.0, 1.0, 1.0, 1.0, 1.0, 1.0, 1.0, 1.0, 1.0, 1.0, 1.0, 1.0, 1.0, 1.0, 1.0, 1.0, 1.0, 1.0, 1.0, 1.0, 1.0, 1.0, 1.0, 1.0, 1.0, 1.0, 1.0, 1.0, 1.0, 1.0, 1.0, 1.0, 1.0, 1.0, 1.0, 1.0, 1.0, 1.0, 1.0, 1.0, 1.0, 1.0, 1.0, 1.0, 1.0, 1.0, 1.0, 1.0, 1.0, 1.0, 1.0, 1.0, 1.0, 1.0, 1.0, 1.0, 1.0, 1.0, 1.0, 1.0, 1.0, 1.0, 1.0, 1.0, 1.0, 1.0, 1.0, 1.0, 1.0, 1.0, 1.0, 1.0, 1.0, 1.0, 1.0, 1.0, 1.0, 1.0, 1.0, 1.0, 1.0, 1.0, 1.0, 1.0, 1.0, 1.0, 1.0, 1.0, 1.0, 1.0, 1.0, 1.0, 1.0, 1.0, 1.0, 1.0, 1.0, 1.0, 1.0, 1.0, 1.0, 1.0, 1.0, 1.0, 1.0, 1.0, 1.0, 1.0, 1.0, 1.0, 1.0, 1.0, 1.0, 1.0, 1.0, 1.0, 1.0, 1.0, 1.0, 1.0, 1.0, 1.0, 1.0, 1.0, 1.0, 1.0, 1.0, 1.0, 1.0, 1.0, 1.0, 1.0, 1.0, 1.0, 1.0, 1.0, 1.0, 1.0, 1.0, 1.0, 1.0, 1.0, 1.0, 1.0, 1.0, 1.0, 1.0, 1.0, 1.0, 1.0, 1.0, 1.0, 1.0, 1.0, 1.0, 1.0, 1.0, 1.0, 1.0, 1.0, 1.0, 1.0, 1.0, 1.0, 1.0, 1.0, 1.0, 1.0, 1.0, 1.0, 1.0, 1.0, 1.0, 1.0, 1.0, 1.0, 1.0, 1.0, 1.0, 1.0, 1.0, 1.0, 1.0, 1.0, 1.0, 1.0, 1.0, 1.0, 1.0, 1.0, 1.0, 1.0, 1.0, 1.0, 1.0, 1.0, 1.0, 1.0, 1.0, 1.0, 1.0, 1.0, 1.0, 1.0, 1.0, 1.0, 1.0, 1.0, 1.0, 1.0, 1.0, 1.0, 1.0, 1.0, 1.0, 1.0, 1.0, 1.0, 1.0, 1.0, 1.0, 1.0, 1.0, 1.0, 1.0, 1.0, 1.0, 1.0, 1.0, 1.0, 1.0, 1.0, 1.0, 1.0, 1.0, 1.0, 1.0, 1.0, 1.0, 1.0, 1.0, 1.0, 1.0, 1.0, 1.0, 1.0, 1.0, 1.0, 1.0, 1.0, 1.0, 1.0, 1.0, 1.0, 1.0, 1.0, 1.0, 1.0, 1.0, 1.0, 1.0, 1.0, 1.0, 1.0, 1.0, 1.0, 1.0, 1.0, 1.0, 1.0, 1.0, 1.0, 1.0, 1.0, 1.0, 1.0, 1.0, 1.0, 1.0, 1.0, 1.0, 1.0, 1.0, 1.0, 1.0, 1.0, 1.0, 1.0, 1.0, 1.0, 1.0, 1.0, 1.0, 1.0, 1.0, 1.0, 1.0, 1.0, 1.0, 1.0, 1.0, 1.0, 1.0, 1.0, 1.0, 1.0, 1.0, 1.0, 1.0, 1.0, 1.0, 1.0, 1.0, 1.0, 1.0, 1.0, 1.0, 1.0, 1.0, 1.0, 1.0, 1.0, 1.0, 1.0, 1.0, 1.0, 1.0, 1.0, 1.0, 1.0, 1.0, 1.0, 1.0, 1.0, 1.0, 1.0, 1.0, 1.0, 1.0, 1.0, 1.0, 1.0, 1.0, 1.0, 1.0, 1.0, 1.0, 1.0, 1.0, 1.0, 1.0, 1.0, 1.0, 1.0, 1.0, 1.0, 1.0, 1.0, 1.0, 1.0, 1.0, 1.0, 1.0, 1.0, 1.0, 1.0, 1.0, 1.0, 1.0, 1.0, 1.0, 1.0, 1.0, 1.0, 1.0, 1.0, 1.0, 1.0, 1.0, 1.0, 1.0, 1.0, 1.0, 1.0, 1.0, 1.0, 1.0, 1.0, 1.0, 1.0, 1.0, 1.0, 1.0, 1.0, 1.0, 1.0, 1.0, 1.0, 1.0, 1.0, 1.0, 1.0, 1.0, 1.0, 1.0, 1.0, 1.0, 1.0, 1.0, 1.0, 1.0, 1.0, 1.0, 1.0, 1.0, 1.0, 1.0, 1.0, 1.0, 1.0, 1.0, 1.0, 1.0, 1.0, 1.0, 1.0, 1.0, 1.0, 1.0, 1.0, 1.0, 1.0, 1.0, 1.0, 1.0, 1.0, 1.0, 1.0, 1.0, 1.0, 1.0, 1.0, 1.0, 1.0, 1.0, 1.0, 1.0, 1.0, 1.0, 1.0, 1.0, 1.0, 1.0, 1.0, 1.0, 1.0, 1.0, 1.0, 1.0, 1.0, 1.0, 1.0, 1.0, 1.0, 1.0, 1.0, 1.0, 1.0, 1.0, 1.0, 1.0, 1.0, 1.0, 1.0, 1.0, 1.0, 1.0, 1.0, 1.0, 1.0, 1.0, 1.0, 1.0, 1.0, 1.0, 1.0, 1.0, 1.0, 1.0, 1.0, 1.0, 1.0, 1.0, 1.0, 1.0, 1.0, 1.0, 1.0, 1.0, 1.0, 1.0, 1.0, 1.0, 1.0, 1.0, 1.0, 1.0, 1.0, 1.0, 1.0, 1.0, 1.0, 1.0, 1.0, 1.0, 1.0, 1.0, 1.0, 1.0, 1.0, 1.0, 1.0, 1.0, 1.0, 1.0, 1.0, 1.0, 1.0, 1.0, 1.0, 1.0, 1.0, 1.0, 1.0, 1.0, 1.0, 1.0, 1.0, 1.0, 1.0, 1.0, 1.0, 1.0, 1.0, 1.0, 1.0, 1.0, 1.0, 1.0, 1.0, 1.0, 1.0, 1.0, 1.0, 1.0, 1.0, 1.0, 1.0, 1.0, 1.0, 1.0, 1.0, 1.0, 1.0, 1.0, 1.0, 1.0, 1.0, 1.0, 1.0, 1.0, 1.0, 1.0, 1.0, 1.0, 1.0, 1.0, 1.0, 1.0, 1.0, 1.0, 1.0, 1.0, 1.0, 1.0, 1.0, 1.0, 1.0, 1.0, 1.0, 1.0, 1.0, 1.0, 1.0, 1.0, 1.0, 1.0, 1.0, 1.0, 1.0, 1.0, 1.0, 1.0, 1.0, 1.0, 1.0, 1.0, 1.0, 1.0, 1.0, 1.0, 1.0, 1.0, 1.0, 1.0, 1.0, 1.0, 1.0, 1.0, 1.0, 1.0, 1.0, 1.0, 1.0, 1.0, 1.0, 1.0, 1.0, 1.0, 1.0, 1.0, 1.0, 1.0, 1.0, 1.0, 1.0, 1.0, 1.0, 1.0, 1.0, 1.0, 1.0, 1.0, 1.0, 1.0, 1.0, 1.0, 1.0, 1.0, 1.0, 1.0, 1.0, 1.0, 1.0, 1.0, 1.0, 1.0, 1.0, 1.0, 1.0, 1.0, 1.0, 1.0, 1.0, 1.0, 1.0, 1.0, 1.0, 1.0, 1.0, 1.0, 1.0, 1.0, 1.0, 1.0, 1.0, 1.0, 1.0, 1.0, 1.0, 1.0, 1.0, 1.0, 1.0, 1.0, 1.0, 1.0, 1.0, 1.0, 1.0, 1.0, 1.0, 1.0, 1.0, 1.0, 1.0, 1.0, 1.0, 1.0, 1.0, 1.0, 1.0, 1.0, 1.0, 1.0, 1.0, 1.0, 1.0, 1.0, 1.0, 1.0, 1.0, 1.0, 1.0, 1.0, 1.0, 1.0, 1.0, 1.0, 1.0, 1.0, 1.0, 1.0, 1.0, 1.0, 1.0, 1.0, 1.0, 1.0, 1.0, 1.0, 1.0, 1.0, 1.0, 1.0, 1.0, 1.0, 1.0, 1.0, 1.0, 1.0, 1.0, 1.0, 1.0, 1.0, 1.0, 1.0, 1.0, 1.0, 1.0, 1.0, 1.0, 1.0, 1.0, 1.0, 1.0, 1.0, 1.0, 1.0, 1.0, 1.0, 1.0, 1.0, 1.0, 1.0, 1.0, 1.0, 1.0, 1.0, 1.0, 1.0, 1.0, 1.0, 1.0, 1.0, 1.0, 1.0, 1.0, 1.0, 1.0, 1.0, 1.0, 1.0, 1.0, 1.0, 1.0, 1.0, 1.0, 1.0, 1.0, 1.0, 1.0, 1.0, 1.0, 1.0, 1.0, 1.0, 1.0, 1.0, 1.0, 1.0, 1.0, 1.0, 1.0, 1.0, 1.0, 1.0, 1.0, 1.0, 1.0, 1.0, 1.0, 1.0, 1.0, 1.0, 1.0, 1.0, 1.0, 1.0, 1.0, 1.0, 1.0, 1.0, 1.0, 1.0, 1.0, 1.0, 1.0, 1.0, 1.0, 1.0, 1.0, 1.0, 1.0, 1.0, 1.0, 1.0, 1.0, 1.0, 1.0, 1.0, 1.0, 1.0, 1.0, 1.0, 1.0, 1.0, 1.0, 1.0, 1.0, 1.0, 1.0, 1.0, 1.0, 1.0, 1.0, 1.0, 1.0, 1.0, 1.0, 1.0, 1.0, 1.0, 1.0, 1.0, 1.0, 1.0, 1.0, 1.0, 1.0, 1.0, 1.0, 1.0, 1.0, 1.0, 1.0, 1.0, 1.0, 1.0, 1.0, 1.0, 1.0, 1.0, 1.0, 1.0, 1.0, 1.0, 1.0, 1.0, 1.0, 1.0, 1.0, 1.0, 1.0, 1.0, 1.0, 1.0, 1.0, 1.0, 1.0, 1.0, 1.0, 1.0, 1.0, 1.0, 1.0, 1.0, 1.0, 1.0, 1.0, 1.0, 1.0, 1.0, 1.0, 1.0, 1.0, 1.0, 1.0, 1.0, 1.0, 1.0, 1.0, 1.0, 1.0, 1.0, 1.0, 1.0, 1.0, 1.0, 1.0, 1.0, 1.0, 1.0, 1.0, 1.0, 1.0, 1.0, 1.0, 1.0, 1.0, 1.0, 1.0, 1.0, 1.0, 1.0, 1.0, 1.0, 1.0, 1.0, 1.0, 1.0, 1.0, 1.0, 1.0, 1.0, 1.0, 1.0, 1.0, 1.0, 1.0, 1.0, 1.0, 1.0, 1.0, 1.0, 1.0, 1.0, 1.0, 1.0, 1.0, 1.0, 1.0, 1.0, 1.0, 1.0, 1.0, 1.0, 1.0, 1.0, 1.0, 1.0, 1.0, 1.0, 1.0, 1.0, 1.0, 1.0, 1.0, 1.0, 1.0, 1.0, 1.0, 1.0, 1.0, 1.0, 1.0, 1.0, 1.0, 1.0, 1.0, 1.0, 1.0, 1.0, 1.0, 1.0, 1.0, 1.0, 1.0, 1.0, 1.0, 1.0, 1.0, 1.0, 1.0, 1.0, 1.0, 1.0, 1.0, 1.0, 1.0, 1.0, 1.0, 1.0, 1.0, 1.0, 1.0, 1.0, 1.0, 1.0, 1.0, 1.0, 1.0, 1.0, 1.0, 1.0, 1.0, 1.0, 1.0, 1.0, 1.0, 1.0, 1.0, 1.0, 1.0, 1.0, 1.0, 1.0, 1.0, 1.0, 1.0, 1.0, 1.0, 1.0, 1.0, 1.0, 1.0, 1.0, 1.0, 1.0, 1.0, 1.0, 1.0, 1.0, 1.0, 1.0, 1.0, 1.0, 1.0, 1.0, 1.0, 1.0, 1.0, 1.0, 1.0, 1.0, 1.0, 1.0, 1.0, 1.0, 1.0, 1.0, 1.0, 1.0, 1.0, 1.0, 1.0, 1.0, 1.0, 1.0, 1.0, 1.0, 1.0, 1.0, 1.0, 1.0, 1.0, 1.0, 1.0, 1.0, 1.0, 1.0, 1.0, 1.0, 1.0, 1.0, 1.0, 1.0, 1.0, 1.0, 1.0, 1.0, 1.0, 1.0, 1.0, 1.0, 1.0, 1.0, 1.0, 1.0, 1.0, 1.0, 1.0, 1.0, 1.0, 1.0, 1.0, 1.0, 1.0, 1.0, 1.0, 1.0, 1.0, 1.0, 1.0, 1.0, 1.0, 1.0, 1.0, 1.0, 1.0, 1.0, 1.0, 1.0, 1.0, 1.0, 1.0, 1.0, 1.0, 1.0, 1.0, 1.0, 1.0, 1.0, 1.0, 1.0, 1.0, 1.0, 1.0, 1.0, 1.0, 1.0, 1.0, 1.0, 1.0, 1.0, 1.0, 1.0, 1.0, 1.0, 1.0, 1.0, 1.0, 1.0, 1.0, 1.0, 1.0, 1.0, 1.0, 1.0, 1.0, 1.0, 1.0, 1.0, 1.0, 1.0, 1.0, 1.0, 1.0, 1.0, 1.0, 1.0, 1.0, 1.0, 1.0, 1.0, 1.0, 1.0, 1.0, 1.0, 1.0, 1.0, 1.0, 1.0, 1.0, 1.0, 1.0, 1.0, 1.0, 1.0, 1.0, 1.0, 1.0, 1.0, 1.0, 1.0, 1.0, 1.0, 1.0, 1.0, 1.0, 1.0, 1.0, 1.0, 1.0, 1.0, 1.0, 1.0, 1.0, 1.0, 1.0, 1.0, 1.0, 1.0, 1.0, 1.0, 1.0, 1.0, 1.0, 1.0, 1.0, 1.0, 1.0, 1.0, 1.0, 1.0, 1.0, 1.0, 1.0, 1.0, 1.0, 1.0, 1.0, 1.0, 1.0, 1.0, 1.0, 1.0, 1.0, 1.0, 1.0, 1.0, 1.0, 1.0, 1.0, 1.0, 1.0, 1.0, 1.0, 1.0, 1.0, 1.0, 1.0, 1.0, 1.0, 1.0, 1.0, 1.0, 1.0, 1.0, 1.0, 1.0, 1.0, 1.0, 1.0, 1.0, 1.0, 1.0, 1.0, 1.0, 1.0, 1.0, 1.0, 1.0, 1.0, 1.0, 1.0, 1.0, 1.0, 1.0, 1.0, 1.0, 1.0, 1.0, 1.0, 1.0, 1.0, 1.0, 1.0, 1.0, 1.0, 1.0, 1.0, 1.0, 1.0, 1.0, 1.0, 1.0, 1.0, 1.0, 1.0, 1.0, 1.0, 1.0, 1.0, 1.0, 1.0, 1.0, 1.0, 1.0, 1.0, 1.0, 1.0, 1.0, 1.0, 1.0, 1.0, 1.0, 1.0, 1.0, 1.0, 1.0, 1.0, 1.0, 1.0, 1.0, 1.0, 1.0, 1.0, 1.0, 1.0, 1.0, 1.0, 1.0, 1.0, 1.0, 1.0, 1.0, 1.0, 1.0, 1.0, 1.0, 1.0, 1.0, 1.0, 1.0, 1.0, 1.0, 1.0, 1.0, 1.0, 1.0, 1.0, 1.0, 1.0, 1.0, 1.0, 1.0, 1.0, 1.0, 1.0, 1.0, 1.0, 1.0, 1.0, 1.0, 1.0, 1.0, 1.0, 1.0, 1.0, 1.0, 1.0, 1.0, 1.0, 1.0, 1.0, 1.0, 1.0, 1.0, 1.0, 1.0, 1.0, 1.0, 1.0, 1.0, 1.0, 1.0, 1.0, 1.0, 1.0, 1.0, 1.0, 1.0, 1.0, 1.0, 1.0, 1.0, 1.0, 1.0, 1.0, 1.0, 1.0, 1.0, 1.0, 1.0, 1.0, 1.0, 1.0, 1.0, 1.0, 1.0, 1.0, 1.0, 1.0, 1.0, 1.0, 1.0, 1.0, 1.0, 1.0, 1.0, 1.0, 1.0, 1.0, 1.0, 1.0, 1.0, 1.0, 1.0, 1.0, 1.0, 1.0, 1.0, 1.0, 1.0, 1.0, 1.0, 1.0, 1.0, 1.0, 1.0, 1.0, 1.0, 1.0, 1.0, 1.0, 1.0, 1.0, 1.0, 1.0, 1.0, 1.0, 1.0, 1.0, 1.0, 1.0, 1.0, 1.0, 1.0, 1.0, 1.0, 1.0, 1.0, 1.0, 1.0, 1.0, 1.0, 1.0, 1.0, 1.0, 1.0, 1.0, 1.0, 1.0, 1.0, 1.0, 1.0, 1.0, 1.0, 1.0, 1.0, 1.0, 1.0, 1.0, 1.0, 1.0, 1.0, 1.0, 1.0, 1.0, 1.0, 1.0, 1.0, 1.0, 1.0, 1.0, 1.0, 1.0, 1.0, 1.0, 1.0, 1.0, 1.0, 1.0, 1.0, 1.0, 1.0, 1.0, 1.0, 1.0, 1.0, 1.0, 1.0, 1.0, 1.0, 1.0, 1.0, 1.0, 1.0, 1.0, 1.0, 1.0, 1.0, 1.0, 1.0, 1.0, 1.0, 1.0, 1.0, 1.0, 1.0, 1.0, 1.0, 1.0, 1.0, 1.0, 1.0, 1.0, 1.0, 1.0, 1.0, 1.0, 1.0, 1.0, 1.0, 1.0, 1.0, 1.0, 1.0, 1.0, 1.0, 1.0, 1.0, 1.0, 1.0, 1.0, 1.0, 1.0, 1.0, 1.0, 1.0, 1.0, 1.0, 1.0, 1.0, 1.0, 1.0, 1.0, 1.0, 1.0, 1.0, 1.0, 1.0, 1.0, 1.0, 1.0, 1.0, 1.0, 1.0, 1.0, 1.0, 1.0, 1.0, 1.0, 1.0, 1.0, 1.0, 1.0, 1.0, 1.0, 1.0, 1.0, 1.0, 1.0, 1.0, 1.0, 1.0, 1.0, 1.0, 1.0, 1.0, 1.0, 1.0, 1.0, 1.0, 1.0, 1.0, 1.0, 1.0, 1.0, 1.0, 1.0, 1.0, 1.0, 1.0, 1.0, 1.0, 1.0, 1.0, 1.0, 1.0, 1.0, 1.0, 1.0, 1.0, 1.0, 1.0, 1.0, 1.0, 1.0, 1.0, 1.0, 1.0, 1.0, 1.0, 1.0, 1.0, 1.0, 1.0, 1.0, 1.0, 1.0, 1.0, 1.0, 1.0, 1.0, 1.0, 1.0, 1.0, 1.0, 1.0, 1.0, 1.0, 1.0, 1.0, 1.0, 1.0, 1.0, 1.0, 1.0, 1.0, 1.0, 1.0, 1.0, 1.0, 1.0, 1.0, 1.0, 1.0, 1.0, 1.0, 1.0, 1.0, 1.0, 1.0, 1.0, 1.0, 1.0, 1.0, 1.0, 1.0, 1.0, 1.0, 1.0, 1.0, 1.0, 1.0, 1.0, 1.0, 1.0, 1.0, 1.0, 1.0, 1.0, 1.0, 1.0, 1.0, 1.0, 1.0, 1.0, 1.0, 1.0, 1.0, 1.0, 1.0, 1.0, 1.0, 1.0, 1.0, 1.0, 1.0, 1.0, 1.0, 1.0, 1.0, 1.0, 1.0, 1.0, 1.0, 1.0, 1.0, 1.0, 1.0, 1.0, 1.0, 1.0, 1.0, 1.0, 1.0, 1.0, 1.0, 1.0, 1.0, 1.0, 1.0, 1.0, 1.0, 1.0, 1.0, 1.0, 1.0, 1.0, 1.0, 1.0, 1.0, 1.0, 1.0, 1.0, 1.0, 1.0, 1.0, 1.0, 1.0, 1.0, 1.0, 1.0, 1.0, 1.0, 1.0, 1.0, 1.0, 1.0, 1.0, 1.0, 1.0, 1.0, 1.0, 1.0, 1.0, 1.0, 1.0, 1.0, 1.0, 1.0, 1.0, 1.0, 1.0, 1.0, 1.0, 1.0, 1.0, 1.0, 1.0, 1.0, 1.0, 1.0, 1.0, 1.0, 1.0, 1.0, 1.0, 1.0, 1.0, 1.0, 1.0, 1.0, 1.0, 1.0, 1.0, 1.0, 1.0, 1.0, 1.0, 1.0, 1.0, 1.0, 1.0, 1.0, 1.0, 1.0, 1.0, 1.0, 1.0, 1.0, 1.0, 1.0, 1.0, 1.0, 1.0, 1.0, 1.0, 1.0, 1.0, 1.0, 1.0, 1.0, 1.0, 1.0, 1.0, 1.0, 1.0, 1.0, 1.0, 1.0, 1.0, 1.0, 1.0, 1.0, 1.0, 1.0, 1.0, 1.0, 1.0, 1.0, 1.0, 1.0, 1.0, 1.0, 1.0, 1.0, 1.0, 1.0, 1.0, 1.0, 1.0, 1.0, 1.0, 1.0, 1.0, 1.0, 1.0, 1.0, 1.0, 1.0, 1.0, 1.0, 1.0, 1.0, 1.0, 1.0, 1.0, 1.0, 1.0, 1.0, 1.0, 1.0, 1.0, 1.0, 1.0, 1.0, 1.0, 1.0, 1.0, 1.0, 1.0, 1.0, 1.0, 1.0, 1.0, 1.0, 1.0, 1.0, 1.0, 1.0, 1.0, 1.0, 1.0, 1.0, 1.0, 1.0, 1.0, 1.0, 1.0, 1.0, 1.0, 1.0, 1.0, 1.0, 1.0, 1.0, 1.0, 1.0, 1.0, 1.0, 1.0, 1.0, 1.0, 1.0, 1.0, 1.0, 1.0, 1.0, 1.0, 1.0, 1.0, 1.0, 1.0, 1.0, 1.0, 1.0, 1.0, 1.0, 1.0, 1.0, 1.0, 1.0, 1.0, 1.0, 1.0, 1.0, 1.0, 1.0, 1.0, 1.0, 1.0, 1.0, 1.0, 1.0, 1.0, 1.0, 1.0, 1.0, 1.0, 1.0, 1.0, 1.0, 1.0, 1.0, 1.0, 1.0, 1.0, 1.0, 1.0, 1.0, 1.0, 1.0, 1.0, 1.0, 1.0, 1.0, 1.0, 1.0, 1.0, 1.0, 1.0, 1.0, 1.0, 1.0, 1.0, 1.0, 1.0, 1.0, 1.0, 1.0, 1.0, 1.0, 1.0, 1.0, 1.0, 1.0, 1.0, 1.0, 1.0, 1.0, 1.0, 1.0, 1.0, 1.0, 1.0, 1.0, 1.0, 1.0, 1.0, 1.0, 1.0, 1.0, 1.0, 1.0, 1.0, 1.0, 1.0, 1.0, 1.0, 1.0, 1.0, 1.0, 1.0, 1.0, 1.0, 1.0, 1.0, 1.0, 1.0, 1.0, 1.0, 1.0, 1.0, 1.0, 1.0, 1.0, 1.0, 1.0, 1.0, 1.0, 1.0, 1.0, 1.0, 1.0, 1.0, 1.0, 1.0, 1.0, 1.0, 1.0, 1.0, 1.0, 1.0, 1.0, 1.0, 1.0, 1.0, 1.0, 1.0, 1.0, 1.0, 1.0, 1.0, 1.0, 1.0, 1.0, 1.0, 1.0, 1.0, 1.0, 1.0, 1.0, 1.0, 1.0, 1.0, 1.0, 1.0, 1.0, 1.0, 1.0, 1.0, 1.0, 1.0, 1.0, 1.0, 1.0, 1.0, 1.0, 1.0, 1.0, 1.0, 1.0, 1.0, 1.0, 1.0, 1.0, 1.0, 1.0, 1.0, 1.0, 1.0, 1.0, 1.0, 1.0, 1.0, 1.0, 1.0, 1.0, 1.0, 1.0, 1.0, 1.0, 1.0, 1.0, 1.0, 1.0, 1.0, 1.0, 1.0, 1.0, 1.0, 1.0, 1.0, 1.0, 1.0, 1.0, 1.0, 1.0, 1.0, 1.0, 1.0, 1.0, 1.0, 1.0, 1.0, 1.0, 1.0, 1.0, 1.0, 1.0, 1.0, 1.0, 1.0, 1.0, 1.0, 1.0, 1.0, 1.0, 1.0, 1.0, 1.0, 1.0, 1.0, 1.0, 1.0, 1.0, 1.0, 1.0, 1.0, 1.0, 1.0, 1.0, 1.0, 1.0, 1.0, 1.0, 1.0, 1.0, 1.0, 1.0, 1.0, 1.0, 1.0, 1.0, 1.0, 1.0, 1.0, 1.0, 1.0, 1.0, 1.0, 1.0, 1.0, 1.0, 1.0, 1.0, 1.0, 1.0, 1.0, 1.0, 1.0, 1.0, 1.0, 1.0, 1.0, 1.0, 1.0, 1.0, 1.0, 1.0, 1.0, 1.0, 1.0, 1.0, 1.0, 1.0, 1.0, 1.0, 1.0, 1.0, 1.0, 1.0, 1.0, 1.0, 1.0, 1.0, 1.0, 1.0, 1.0, 1.0, 1.0, 1.0, 1.0, 1.0, 1.0, 1.0, 1.0, 1.0, 1.0, 1.0, 1.0, 1.0, 1.0, 1.0, 1.0, 1.0, 1.0, 1.0, 1.0, 1.0, 1.0, 1.0, 1.0, 1.0, 1.0, 1.0, 1.0, 1.0, 1.0, 1.0, 1.0, 1.0, 1.0, 1.0, 1.0, 1.0, 1.0, 1.0, 1.0, 1.0, 1.0, 1.0, 1.0, 1.0, 1.0, 1.0, 1.0, 1.0, 1.0, 1.0, 1.0, 1.0, 1.0, 1.0, 1.0, 1.0, 1.0, 1.0, 1.0, 1.0, 1.0, 1.0, 1.0, 1.0, 1.0, 1.0, 1.0, 1.0, 1.0, 1.0, 1.0, 1.0, 1.0, 1.0, 1.0, 1.0, 1.0, 1.0, 1.0, 1.0, 1.0, 1.0, 1.0, 1.0, 1.0, 1.0, 1.0, 1.0, 1.0, 1.0, 1.0, 1.0, 1.0, 1.0, 1.0, 1.0, 1.0, 1.0, 1.0, 1.0, 1.0, 1.0, 1.0, 1.0, 1.0, 1.0, 1.0, 1.0, 1.0, 1.0, 1.0, 1.0, 1.0, 1.0, 1.0, 1.0, 1.0, 1.0, 1.0, 1.0, 1.0, 1.0, 1.0, 1.0, 1.0, 1.0, 1.0, 1.0, 1.0, 1.0, 1.0, 1.0, 1.0, 1.0, 1.0, 1.0, 1.0, 1.0, 1.0, 1.0, 1.0, 1.0, 1.0, 1.0, 1.0, 1.0, 1.0, 1.0, 1.0, 1.0, 1.0, 1.0, 1.0, 1.0, 1.0, 1.0, 1.0, 1.0, 1.0, 1.0, 1.0, 1.0, 1.0, 1.0, 1.0, 1.0, 1.0, 1.0, 1.0, 1.0, 1.0, 1.0, 1.0, 1.0, 1.0, 1.0, 1.0, 1.0, 1.0, 1.0, 1.0, 1.0, 1.0, 1.0, 1.0, 1.0, 1.0, 1.0, 1.0, 1.0, 1.0, 1.0, 1.0, 1.0, 1.0, 1.0, 1.0, 1.0, 1.0, 1.0, 1.0, 1.0, 1.0, 1.0, 1.0, 1.0, 1.0, 1.0, 1.0, 1.0, 1.0, 1.0, 1.0, 1.0, 1.0, 1.0, 1.0, 1.0, 1.0, 1.0, 1.0, 1.0, 1.0, 1.0, 1.0, 1.0, 1.0, 1.0, 1.0, 1.0, 1.0, 1.0, 1.0, 1.0, 1.0, 1.0, 1.0, 1.0, 1.0, 1.0, 1.0, 1.0, 1.0, 1.0, 1.0, 1.0, 1.0, 1.0, 1.0, 1.0, 1.0, 1.0, 1.0, 1.0, 1.0, 1.0, 1.0, 1.0, 1.0, 1.0, 1.0, 1.0, 1.0, 1.0, 1.0, 1.0, 1.0, 1.0, 1.0, 1.0, 1.0, 1.0, 1.0, 1.0, 1.0, 1.0, 1.0, 1.0, 1.0, 1.0, 1.0, 1.0, 1.0, 1.0, 1.0, 1.0, 1.0, 1.0, 1.0, 1.0, 1.0, 1.0, 1.0, 1.0, 1.0, 1.0, 1.0, 1.0, 1.0, 1.0, 1.0, 1.0, 1.0, 1.0, 1.0, 1.0, 1.0, 1.0, 1.0, 1.0, 1.0, 1.0, 1.0, 1.0, 1.0, 1.0, 1.0, 1.0, 1.0, 1.0, 1.0, 1.0, 1.0, 1.0, 1.0, 1.0, 1.0, 1.0, 1.0, 1.0, 1.0, 1.0, 1.0, 1.0, 1.0, 1.0, 1.0, 1.0, 1.0, 1.0, 1.0, 1.0, 1.0, 1.0, 1.0, 1.0, 1.0, 1.0, 1.0, 1.0, 1.0, 1.0, 1.0, 1.0, 1.0, 1.0, 1.0, 1.0, 1.0, 1.0, 1.0, 1.0, 1.0, 1.0, 1.0, 1.0, 1.0, 1.0, 1.0, 1.0, 1.0, 1.0, 1.0, 1.0, 1.0, 1.0, 1.0, 1.0, 1.0, 1.0, 1.0, 1.0, 1.0, 1.0, 1.0, 1.0, 1.0, 1.0, 1.0, 1.0, 1.0, 1.0, 1.0, 1.0, 1.0, 1.0, 1.0, 1.0, 1.0, 1.0, 1.0, 1.0, 1.0, 1.0, 1.0, 1.0, 1.0, 1.0, 1.0, 1.0, 1.0, 1.0, 1.0, 1.0, 1.0, 1.0, 1.0, 1.0, 1.0, 1.0, 1.0, 1.0, 1.0, 1.0, 1.0, 1.0, 1.0, 1.0, 1.0, 1.0, 1.0, 1.0, 1.0, 1.0, 1.0, 1.0, 1.0, 1.0, 1.0, 1.0, 1.0, 1.0, 1.0, 1.0, 1.0, 1.0, 1.0, 1.0, 1.0, 1.0, 1.0, 1.0, 1.0, 1.0, 1.0, 1.0, 1.0, 1.0, 1.0, 1.0, 1.0, 1.0, 1.0, 1.0, 1.0, 1.0, 1.0, 1.0, 1.0, 1.0, 1.0, 1.0, 1.0, 1.0, 1.0, 1.0, 1.0, 1.0, 1.0, 1.0, 1.0, 1.0, 1.0, 1.0, 1.0, 1.0, 1.0, 1.0, 1.0, 1.0, 1.0, 1.0, 1.0, 1.0, 1.0, 1.0, 1.0, 1.0, 1.0, 1.0, 1.0, 1.0, 1.0, 1.0, 1.0, 1.0, 1.0, 1.0, 1.0, 1.0, 1.0, 1.0, 1.0, 1.0, 1.0, 1.0, 1.0, 1.0, 1.0, 1.0, 1.0, 1.0, 1.0, 1.0, 1.0, 1.0, 1.0, 1.0, 1.0, 1.0, 1.0, 1.0, 1.0, 1.0, 1.0, 1.0, 1.0, 1.0, 1.0, 1.0, 1.0, 1.0, 1.0, 1.0, 1.0, 1.0, 1.0, 1.0, 1.0, 1.0, 1.0, 1.0, 1.0, 1.0, 1.0, 1.0, 1.0, 1.0, 1.0, 1.0, 1.0, 1.0, 1.0, 1.0, 1.0, 1.0, 1.0, 1.0, 1.0, 1.0, 1.0, 1.0, 1.0, 1.0, 1.0, 1.0, 1.0, 1.0, 1.0, 1.0, 1.0, 1.0, 1.0, 1.0, 1.0, 1.0, 1.0, 1.0, 1.0, 1.0, 1.0, 1.0, 1.0, 1.0, 1.0, 1.0, 1.0, 1.0, 1.0, 1.0, 1.0, 1.0, 1.0, 1.0, 1.0, 1.0, 1.0, 1.0, 1.0, 1.0, 1.0, 1.0, 1.0, 1.0, 1.0, 1.0, 1.0, 1.0, 1.0, 1.0, 1.0, 1.0, 1.0, 1.0, 1.0, 1.0, 1.0, 1.0, 1.0, 1.0, 1.0, 1.0, 1.0, 1.0, 1.0, 1.0, 1.0, 1.0, 1.0, 1.0, 1.0, 1.0, 1.0, 1.0, 1.0, 1.0, 1.0, 1.0, 1.0, 1.0, 1.0, 1.0, 1.0, 1.0, 1.0, 1.0, 1.0, 1.0, 1.0, 1.0, 1.0, 1.0, 1.0, 1.0, 1.0, 1.0, 1.0, 1.0, 1.0, 1.0, 1.0, 1.0, 1.0, 1.0, 1.0, 1.0, 1.0, 1.0, 1.0, 1.0, 1.0, 1.0, 1.0, 1.0, 1.0, 1.0, 1.0, 1.0, 1.0, 1.0, 1.0, 1.0, 1.0, 1.0, 1.0, 1.0, 1.0, 1.0, 1.0, 1.0, 1.0, 1.0, 1.0, 1.0, 1.0, 1.0, 1.0, 1.0, 1.0, 1.0, 1.0, 1.0, 1.0, 1.0, 1.0, 1.0, 1.0, 1.0, 1.0, 1.0, 1.0, 1.0, 1.0, 1.0, 1.0, 1.0, 1.0, 1.0, 1.0, 1.0, 1.0, 1.0, 1.0, 1.0, 1.0, 1.0, 1.0, 1.0, 1.0, 1.0, 1.0, 1.0, 1.0, 1.0, 1.0, 1.0, 1.0, 1.0, 1.0, 1.0, 1.0, 1.0, 1.0, 1.0, 1.0, 1.0, 1.0, 1.0, 1.0, 1.0, 1.0, 1.0, 1.0, 1.0, 1.0, 1.0, 1.0, 1.0, 1.0, 1.0, 1.0, 1.0, 1.0, 1.0, 1.0, 1.0, 1.0, 1.0, 1.0, 1.0, 1.0, 1.0, 1.0, 1.0, 1.0, 1.0, 1.0, 1.0, 1.0, 1.0, 1.0, 1.0, 1.0, 1.0, 1.0, 1.0, 1.0, 1.0, 1.0, 1.0, 1.0, 1.0, 1.0, 1.0, 1.0, 1.0, 1.0, 1.0, 1.0, 1.0, 1.0, 1.0, 1.0, 1.0, 1.0, 1.0, 1.0, 1.0, 1.0, 1.0, 1.0, 1.0, 1.0, 1.0, 1.0, 1.0, 1.0, 1.0, 1.0, 1.0, 1.0, 1.0, 1.0, 1.0, 1.0, 1.0, 1.0, 1.0, 1.0, 1.0, 1.0, 1.0, 1.0, 1.0, 1.0, 1.0, 1.0, 1.0, 1.0, 1.0, 1.0, 1.0, 1.0, 1.0, 1.0, 1.0, 1.0, 1.0, 1.0, 1.0, 1.0, 1.0, 1.0, 1.0, 1.0, 1.0, 1.0, 1.0, 1.0, 1.0, 1.0, 1.0, 1.0, 1.0, 1.0, 1.0, 1.0, 1.0, 1.0, 1.0, 1.0, 1.0, 1.0, 1.0, 1.0, 1.0, 1.0, 1.0, 1.0, 1.0, 1.0, 1.0, 1.0, 1.0, 1.0, 1.0, 1.0, 1.0, 1.0, 1.0, 1.0, 1.0, 1.0, 1.0, 1.0, 1.0, 1.0, 1.0, 1.0, 1.0, 1.0, 1.0, 1.0, 1.0, 1.0, 1.0, 1.0, 1.0, 1.0, 1.0, 1.0, 1.0, 1.0, 1.0, 1.0, 1.0, 1.0, 1.0, 1.0, 1.0, 1.0, 1.0, 1.0, 1.0, 1.0, 1.0, 1.0, 1.0, 1.0, 1.0, 1.0, 1.0, 1.0, 1.0, 1.0, 1.0, 1.0, 1.0, 1.0, 1.0, 1.0, 1.0, 1.0, 1.0, 1.0, 1.0, 1.0, 1.0, 1.0, 1.0, 1.0, 1.0, 1.0, 1.0, 1.0, 1.0, 1.0, 1.0, 1.0, 1.0, 1.0, 1.0, 1.0, 1.0, 1.0, 1.0, 1.0, 1.0, 1.0, 1.0, 1.0, 1.0, 1.0, 1.0, 1.0, 1.0, 1.0, 1.0, 1.0, 1.0, 1.0, 1.0, 1.0, 1.0, 1.0, 1.0, 1.0, 1.0, 1.0, 1.0, 1.0, 1.0, 1.0, 1.0, 1.0, 1.0, 1.0, 1.0, 1.0, 1.0, 1.0, 1.0, 1.0, 1.0, 1.0, 1.0, 1.0, 1.0, 1.0, 1.0, 1.0, 1.0, 1.0, 1.0, 1.0, 1.0, 1.0, 1.0, 1.0, 1.0, 1.0, 1.0, 1.0, 1.0, 1.0, 1.0, 1.0, 1.0, 1.0, 1.0, 1.0, 1.0, 1.0, 1.0, 1.0, 1.0, 1.0, 1.0, 1.0, 1.0, 1.0, 1.0, 1.0, 1.0, 1.0, 1.0, 1.0, 1.0, 1.0, 1.0, 1.0, 1.0, 1.0, 1.0, 1.0, 1.0, 1.0, 1.0, 1.0, 1.0, 1.0, 1.0, 1.0, 1.0, 1.0, 1.0, 1.0, 1.0, 1.0, 1.0, 1.0, 1.0, 1.0, 1.0, 1.0, 1.0, 1.0, 1.0, 1.0, 1.0, 1.0, 1.0, 1.0, 1.0, 1.0, 1.0])
me_cube.materials.append(mat_orange)
me_cube.use_remesh_preserve_volume = False
me_cube.use_remesh_preserve_attributes = False
me_cube.use_mirror_vertex_groups = False
me_cube.update()
me_cube_014 = bpy.data.meshes.new('Cube.014')
me_cube_014.from_pydata([(-1.355, -1.355, -1.075), (-0.6774, -0.6774, 0.9246), (-1.355, 1.355, -1.075), (-0.6774, 0.6774, 0.9246), (1.355, -1.355, -1.075), (0.6774, -0.6774, 0.9246), (1.355, 1.355, -1.075), (0.6774, 0.6774, 0.9246), (-1.355, -1.355, 0.5016), (-1.355, 1.355, 0.5016), (1.355, 1.355, 0.5016), (1.355, -1.355, 0.5016), (-1.355, -1.355, 0.5906), (-1.355, 1.355, 0.5906), (1.355, 1.355, 0.5906), (1.355, -1.355, 0.5906), (-1.769, 1.769, 0.6043), (-1.769, 1.769, 0.4879), (1.769, 1.769, 0.6043), (1.769, 1.769, 0.4879), (1.769, -1.769, 0.6043), (1.769, -1.769, 0.4879), (-1.769, -1.769, 0.4879), (-1.769, -1.769, 0.6043)], [], [(12, 1, 3, 13), (13, 3, 7, 14), (14, 7, 5, 15), (15, 5, 1, 12), (2, 6, 4, 0), (7, 3, 1, 5), (4, 11, 8, 0), (6, 10, 11, 4), (2, 9, 10, 6), (0, 8, 9, 2), (12, 13, 16, 23), (10, 9, 17, 19), (15, 12, 23, 20), (13, 14, 18, 16), (21, 20, 23, 22), (19, 18, 20, 21), (17, 16, 18, 19), (22, 23, 16, 17), (8, 11, 21, 22), (14, 15, 20, 18), (9, 8, 22, 17), (11, 10, 19, 21)])
me_cube_014.materials.append(mat_gray)
me_cube_014.use_remesh_preserve_volume = False
me_cube_014.use_remesh_preserve_attributes = False
me_cube_014.use_mirror_vertex_groups = False
me_cube_014.update()
me_cube_013 = bpy.data.meshes.new('Cube.013')
me_cube_013.from_pydata([(29.99, -3.911, -3.604), (4.037, 16.34, -5.792), (11.06, 20.13, -5.792), (29.99, -3.911, -5.792), (22.09, -7.082, -5.792), (22.09, -7.082, -3.604), (11.06, 20.13, -3.604), (4.037, 16.34, -3.604), (4.037, 16.34, -0.4539), (29.99, -3.911, -0.4539), (22.09, -7.082, -0.4539), (11.06, 20.13, -0.4539), (29.99, -3.911, 2.697), (22.09, -7.082, 5.847), (22.09, -7.082, 2.697), (11.06, 20.13, 2.697), (4.037, 16.34, 2.697), (29.99, -3.911, 5.847), (11.06, 20.13, 5.847), (4.037, 16.34, 5.847)], [], [(19, 13, 17, 18), (3, 0, 5, 4), (4, 5, 7, 1), (6, 2, 1, 7), (0, 3, 2, 6), (9, 0, 6, 11), (11, 6, 7, 8), (5, 10, 8, 7), (0, 9, 10, 5), (12, 9, 11, 15), (15, 11, 8, 16), (10, 14, 16, 8), (9, 12, 14, 10), (17, 12, 15, 18), (18, 15, 16, 19), (14, 13, 19, 16), (12, 17, 13, 14), (1, 2, 3, 4)])
me_cube_013.materials.append(mat_yellow)
me_cube_013.use_remesh_preserve_volume = False
me_cube_013.use_remesh_preserve_attributes = False
me_cube_013.use_mirror_vertex_groups = False
me_cube_013.update()
me_cube_011 = bpy.data.meshes.new('Cube.011')
me_cube_011.from_pydata([(11.3, -11.43, -5.792), (22.1, -7.077, -5.792), (2.965, 17.74, -5.792), (-6.682, 12.89, -5.792), (13.66, -10.48, -5.792), (19.77, -8.018, -5.792), (0.8751, 16.69, -5.792), (-4.592, 13.94, -5.792), (-4.592, 13.94, 3.63), (0.8751, 16.69, 3.63), (19.77, -8.018, 3.63), (13.66, -10.48, 3.63), (-4.592, 13.94, 7.023), (0.8751, 16.69, 7.023), (19.77, -8.018, 7.023), (13.66, -10.48, 7.023), (11.3, -11.43, -1.081), (2.965, 17.74, -1.081), (22.1, -7.077, -1.081), (-6.682, 12.89, -1.081), (13.66, -10.48, -1.081), (19.77, -8.018, -1.081), (0.8751, 16.69, -1.081), (-4.592, 13.94, -1.081), (11.3, -11.43, 3.63), (2.965, 17.74, 3.63), (-6.682, 12.89, 3.63), (22.1, -7.077, 3.63), (-1.858, 15.31, 3.63), (16.71, -9.249, 3.63), (-1.858, 15.31, 8.046), (16.71, -9.249, 8.046), (16.71, -9.249, -1.081), (16.71, -9.249, -5.792), (-1.858, 15.31, -5.792), (-1.858, 15.31, -1.081)], [], [(18, 1, 2, 17), (23, 7, 3, 19), (17, 2, 6, 22), (35, 34, 7, 23), (10, 9, 13, 14), (31, 14, 13, 30), (29, 10, 14, 31), (28, 8, 12, 30), (8, 11, 15, 12), (4, 0, 3, 7), (33, 4, 7, 34), (1, 5, 6, 2), (0, 16, 19, 3), (33, 32, 20, 4), (1, 18, 21, 5), (8, 26, 24, 11), (9, 10, 27, 25), (4, 20, 16, 0), (27, 18, 17, 25), (8, 23, 19, 26), (25, 17, 22, 9), (28, 35, 23, 8), (16, 24, 26, 19), (32, 29, 11, 20), (18, 27, 10, 21), (20, 11, 24, 16), (21, 10, 29, 32), (9, 22, 35, 28), (9, 28, 30, 13), (11, 29, 31, 15), (15, 31, 30, 12), (5, 21, 32, 33), (5, 33, 34, 6), (22, 6, 34, 35)])
me_cube_011.polygons.foreach_set('use_smooth', [True] * 34)
me_cube_011.materials.append(mat_orange)
me_cube_011.use_remesh_preserve_volume = False
me_cube_011.use_remesh_preserve_attributes = False
me_cube_011.use_mirror_vertex_groups = False
me_cube_011.update()
me_cube_010 = bpy.data.meshes.new('Cube.010')
me_cube_010.from_pydata([(5.243, -13.87, -5.792), (5.243, -13.87, 7.023), (-9.902, 11.43, 7.023), (11.3, -11.42, -5.792), (-3.895, 14.9, -5.792), (3.051, 1.366, -5.792), (3.051, 1.366, 7.023), (-9.902, 11.43, -2.068), (11.3, -11.42, -2.068), (3.051, 1.366, -2.068), (5.243, -13.87, 1.082), (-9.902, 11.43, 1.082), (-3.895, 14.9, 1.082), (11.3, -11.42, 1.082), (3.051, 1.366, 1.082), (-2.979, -1.594, 1.082), (5.243, -13.87, 4.23), (-9.902, 11.43, 4.23), (3.051, 1.366, 4.23), (-2.979, -1.594, 4.23), (-9.902, 11.43, -5.792), (-2.979, -1.594, -5.792), (5.243, -13.87, -2.068), (-3.895, 14.9, -2.068), (-2.979, -1.594, -2.068), (11.3, -11.42, 4.23), (-3.895, 14.9, 4.23), (-3.895, 14.9, 7.023), (11.3, -11.42, 7.023), (-2.979, -1.594, 7.023)], [], [(21, 5, 3, 0), (6, 29, 1, 28), (27, 2, 29, 6), (20, 4, 5, 21), (0, 22, 24, 21), (4, 23, 9, 5), (3, 8, 22, 0), (5, 9, 8, 3), (20, 7, 23, 4), (21, 24, 7, 20), (22, 10, 15, 24), (23, 12, 14, 9), (8, 13, 10, 22), (9, 14, 13, 8), (7, 11, 12, 23), (24, 15, 11, 7), (10, 16, 19, 15), (12, 26, 18, 14), (13, 25, 16, 10), (14, 18, 25, 13), (11, 17, 26, 12), (15, 19, 17, 11), (16, 1, 29, 19), (26, 27, 6, 18), (25, 28, 1, 16), (18, 6, 28, 25), (17, 2, 27, 26), (19, 29, 2, 17)])
me_cube_010.materials.append(mat_red)
me_cube_010.use_remesh_preserve_volume = False
me_cube_010.use_remesh_preserve_attributes = False
me_cube_010.use_mirror_vertex_groups = False
me_cube_010.update()
me_cube_007 = bpy.data.meshes.new('Cube.007')
me_cube_007.from_pydata([(-3.19, -0.08175, -2.353), (-3.19, -0.08175, -0.8445), (-2.923, -0.07491, -0.852), (-0.7868, -0.02016, 0.574), (-0.5198, -0.01332, 0.7532), (-0.2528, -0.006479, 0.7532), (0.01421, 0.0003637, 0.7532), (0.2812, 0.007207, 0.7532), (-2.923, -0.07491, -2.353), (-2.656, -0.06807, -1.133), (-2.389, -0.06122, -0.8244), (-2.122, -0.05438, -0.5858), (-1.855, -0.04754, -0.4034), (-1.588, -0.04069, -0.2578), (-1.321, -0.03385, -0.1397), (-1.054, -0.02701, -0.04356), (-0.7868, -0.02016, 0.03394), (-0.5198, -0.01332, 0.09506), (-0.2528, -0.006479, 0.1413), (0.01421, 0.0003637, 0.1737), (0.2812, 0.007207, 0.1928), (-2.656, -0.06807, -0.6737), (-2.389, -0.06122, -0.5005), (-2.122, -0.05438, -0.3224), (-1.855, -0.04754, -0.1418), (-1.588, -0.04069, 0.04104), (-1.321, -0.03385, 0.2201), (-1.054, -0.02701, 0.4067), (0.5482, 0.01405, 0.1992), (0.5482, 0.01405, 0.7532), (4.82, 0.1235, -2.353), (4.82, 0.1235, -0.8445), (0.815, 0.02089, 0.1928), (0.815, 0.02089, 0.7532), (4.553, 0.1167, -0.852), (2.417, 0.06194, 0.574), (2.15, 0.0551, 0.7532), (1.883, 0.04826, 0.7532), (1.616, 0.04141, 0.7532), (1.349, 0.03457, 0.7532), (4.553, 0.1167, -2.353), (4.286, 0.1098, -1.133), (4.019, 0.103, -0.8244), (3.752, 0.09616, -0.5858), (3.485, 0.08931, -0.4034), (3.218, 0.08247, -0.2578), (2.951, 0.07563, -0.1397), (2.684, 0.06878, -0.04356), (2.417, 0.06194, 0.03394), (2.15, 0.0551, 0.09506), (1.883, 0.04826, 0.1413), (1.616, 0.04141, 0.1737), (1.349, 0.03457, 0.1928), (4.286, 0.1098, -0.6737), (4.019, 0.103, -0.5005), (3.752, 0.09616, -0.3224), (3.485, 0.08931, -0.1418), (3.218, 0.08247, 0.04104), (2.951, 0.07563, 0.2201), (2.684, 0.06878, 0.4067), (1.082, 0.02773, 0.1992), (1.082, 0.02773, 0.7532)], [], [(2, 1, 0, 8), (29, 7, 20, 28), (7, 6, 19, 20), (6, 5, 18, 19), (5, 4, 17, 18), (4, 3, 16, 17), (15, 16, 3, 27), (14, 15, 27, 26), (13, 14, 26, 25), (12, 13, 25, 24), (11, 12, 24, 23), (10, 11, 23, 22), (9, 10, 22, 21), (8, 9, 21, 2), (29, 28, 32, 33), (34, 40, 30, 31), (61, 60, 52, 39), (39, 52, 51, 38), (38, 51, 50, 37), (37, 50, 49, 36), (36, 49, 48, 35), (47, 59, 35, 48), (46, 58, 59, 47), (45, 57, 58, 46), (44, 56, 57, 45), (43, 55, 56, 44), (42, 54, 55, 43), (41, 53, 54, 42), (40, 34, 53, 41), (61, 33, 32, 60)])
me_cube_007.polygons.foreach_set('use_smooth', [True] * 30)
me_cube_007.materials.append(mat_green)
me_cube_007.use_remesh_preserve_volume = False
me_cube_007.use_remesh_preserve_attributes = False
me_cube_007.use_mirror_vertex_groups = False
me_cube_007.update()
me_cube_001 = bpy.data.meshes.new('Cube.001')
me_cube_001.from_pydata([(35.76, 10.44, -4.295), (9.853, 29.51, -4.295), (35.13, 43.6, -4.295), (35.76, 10.44, -3.438), (9.853, 29.51, -3.438), (35.13, 43.6, -3.438), (13.0, 9.855, -4.295), (13.0, 9.855, -3.438)], [], [(2, 1, 4, 5), (6, 0, 3, 7), (1, 6, 7, 4), (0, 2, 5, 3), (3, 5, 4, 7), (6, 1, 2, 0)])
me_cube_001.materials.append(mat_green)
me_cube_001.use_remesh_preserve_volume = False
me_cube_001.use_remesh_preserve_attributes = False
me_cube_001.use_mirror_vertex_groups = False
me_cube_001.update()
me_cube_006 = bpy.data.meshes.new('Cube.006')
me_cube_006.from_pydata([(-6.381, 24.13, -2.83), (1.665, 24.13, -2.83), (-9.189, 38.13, -2.831), (-1.143, 38.13, -2.831), (-6.381, 24.13, -0.4138), (1.665, 24.13, -0.4138), (-9.189, 38.13, -0.4148), (-1.143, 38.13, -0.4148), (-6.381, 24.13, 2.735), (1.665, 24.13, 2.735), (-9.189, 38.13, 2.734), (-1.143, 38.13, 2.734), (-9.189, 38.13, 5.884), (-1.143, 38.13, 5.884), (1.665, 24.13, 5.885), (-6.381, 24.13, 5.885), (-6.381, 24.13, 9.034), (1.665, 24.13, 9.034), (-9.189, 38.13, 9.033), (-1.143, 38.13, 9.033)], [], [(8, 15, 12, 10), (14, 9, 11, 13), (8, 9, 14, 15), (10, 12, 13, 11), (5, 1, 3, 7), (1, 0, 2, 3), (9, 5, 7, 11), (0, 4, 6, 2), (2, 6, 7, 3), (0, 1, 5, 4), (15, 16, 18, 12), (4, 8, 10, 6), (6, 10, 11, 7), (4, 5, 9, 8), (17, 14, 13, 19), (15, 14, 17, 16), (12, 18, 19, 13), (19, 18, 16, 17)])
me_cube_006.materials.append(mat_red)
me_cube_006.use_remesh_preserve_volume = False
me_cube_006.use_remesh_preserve_attributes = False
me_cube_006.use_mirror_vertex_groups = False
me_cube_006.update()
me_cube_004 = bpy.data.meshes.new('Cube.004')
me_cube_004.from_pydata([(-4.023, 9.7, -2.83), (-4.023, 9.7, 2.736), (4.023, 9.7, -2.83), (4.023, 9.7, 2.736), (-6.381, 24.13, 2.736), (-6.381, 24.13, -2.83), (1.665, 24.13, -2.83), (1.665, 24.13, 2.736), (-4.023, 9.7, -0.4128), (4.023, 9.7, -0.4128), (-6.381, 24.13, -0.4128), (1.665, 24.13, -0.4128), (-4.023, 9.7, 5.886), (4.023, 9.7, 5.886), (-6.381, 24.13, 5.886), (1.665, 24.13, 5.886)], [], [(8, 9, 3, 1), (10, 4, 7, 11), (4, 1, 12, 14), (8, 1, 4, 10), (9, 2, 6, 11), (2, 0, 5, 6), (3, 9, 11, 7), (0, 8, 10, 5), (5, 10, 11, 6), (0, 2, 9, 8), (12, 13, 15, 14), (3, 7, 15, 13), (7, 4, 14, 15), (1, 3, 13, 12)])
me_cube_004.materials.append(mat_orange)
me_cube_004.use_remesh_preserve_volume = False
me_cube_004.use_remesh_preserve_attributes = False
me_cube_004.use_mirror_vertex_groups = False
me_cube_004.update()
me_cube_003 = bpy.data.meshes.new('Cube.003')
me_cube_003.from_pydata([(4.023, 9.7, -3.067), (4.002, -8.255, -1.657), (4.016, -9.125, -1.412), (4.009, -8.693, -1.503), (4.024, -9.599, -1.368), (4.031, -10.07, -1.373), (7.034, -10.96, -1.398), (4.045, -11.01, -1.379), (4.038, -10.54, -1.379), (4.023, -4.869, -3.067), (6.892, -4.871, -3.067), (6.99, -9.074, -1.43), (7.001, -9.549, -1.387), (7.012, -10.02, -1.391), (7.023, -10.49, -1.398), (4.094, -14.35, -1.398), (7.112, -14.3, -1.417), (2.45, -7.824, -2.052), (2.459, -8.314, -1.856), (2.467, -8.812, -1.727), (2.473, -9.169, -1.678), (2.48, -9.574, -1.609), (7.034, -10.94, -1.578), (2.501, -10.95, -1.543), (2.493, -10.45, -1.543), (2.442, -7.343, -2.264), (2.481, -6.918, -2.486), (2.481, -6.479, -2.757), (2.481, -6.05, -3.097), (2.481, -5.628, -3.453), (2.481, -5.213, -3.894), (2.481, -4.895, -4.295), (6.895, -4.963, -4.295), (6.902, -5.28, -3.894), (6.912, -5.695, -3.453), (6.921, -6.117, -3.097), (6.931, -6.546, -2.757), (6.942, -6.984, -2.486), (6.95, -7.333, -2.299), (6.961, -7.814, -2.086), (6.972, -8.304, -1.891), (6.984, -8.802, -1.762), (6.992, -9.159, -1.713), (7.002, -9.564, -1.644), (7.022, -10.44, -1.578), (2.55, -14.29, -1.543), (7.112, -14.28, -1.578), (3.994, -7.817, -1.811), (3.986, -7.379, -1.964), (4.023, -6.977, -2.096), (4.023, -6.556, -2.29), (4.023, -6.134, -2.484), (4.023, -5.712, -2.679), (4.023, -5.291, -2.873), (6.902, -5.292, -2.873), (6.912, -5.713, -2.679), (6.922, -6.135, -2.484), (6.932, -6.556, -2.29), (6.941, -6.977, -2.096), (6.95, -7.329, -1.983), (6.96, -7.767, -1.829), (6.97, -8.205, -1.676), (6.98, -8.643, -1.522), (2.486, -9.997, -1.568), (7.012, -9.987, -1.602), (1.665, 24.13, -3.067), (4.491, 24.92, -3.067), (4.491, 24.92, -4.295), (-1.143, 38.13, -3.067), (1.092, 40.11, -3.067), (1.092, 40.11, -4.295), (-10.49, 49.9, -3.067), (-8.26, 51.88, -3.067), (-8.26, 51.88, -4.295), (6.553, 9.69, -3.067), (6.553, 9.69, -4.295), (2.481, -14.25, -4.295)], [], [(10, 9, 53, 54), (8, 7, 6, 14), (54, 53, 52, 55), (62, 3, 2, 11), (2, 4, 12, 11), (4, 5, 13, 12), (5, 8, 14, 13), (7, 15, 16, 6), (24, 44, 22, 23), (31, 32, 33, 30), (30, 33, 34, 29), (29, 34, 35, 28), (28, 35, 36, 27), (27, 36, 37, 26), (26, 37, 38, 25), (25, 38, 39, 17), (17, 39, 40, 18), (18, 40, 41, 19), (19, 41, 42, 20), (20, 42, 43, 21), (63, 64, 44, 24), (23, 22, 46, 45), (74, 0, 9, 10), (55, 52, 51, 56), (56, 51, 50, 57), (57, 50, 49, 58), (58, 49, 48, 59), (59, 48, 47, 60), (60, 47, 1, 61), (61, 1, 3, 62), (33, 32, 10, 54), (34, 33, 54, 55), (56, 35, 34, 55), (36, 35, 56, 57), (58, 37, 36, 57), (38, 37, 58, 59), (60, 39, 38, 59), (40, 39, 60, 61), (16, 46, 22, 6), (41, 40, 61, 62), (11, 42, 41, 62), (21, 43, 64, 63), (44, 14, 6, 22), (14, 44, 64, 13), (13, 64, 43, 12), (42, 11, 12, 43), (75, 74, 10, 32), (74, 75, 67, 66), (0, 74, 66, 65), (66, 67, 70, 69), (65, 66, 69, 68), (69, 70, 73, 72), (68, 69, 72, 71), (28, 27, 26, 25, 17, 18, 19, 20, 21, 63, 24, 23, 45, 76, 31, 30, 29)])
me_cube_003.polygons.foreach_set('use_smooth', [True] * 54)
me_cube_003.materials.append(mat_green)
me_cube_003.use_remesh_preserve_volume = False
me_cube_003.use_remesh_preserve_attributes = False
me_cube_003.use_mirror_vertex_groups = False
me_cube_003.update()
me_cube_002 = bpy.data.meshes.new('Cube.002')
me_cube_002.from_pydata([(-4.023, -4.088, -2.83), (-4.023, 9.7, -2.83), (4.023, -4.088, -2.83), (4.023, 9.7, -2.83), (-4.023, -4.088, 0.1634), (-4.023, 9.7, 0.1634), (4.023, 9.7, 0.1634), (4.023, -4.088, 0.1634), (-4.023, 9.7, 3.313), (-4.023, -4.088, 3.313), (4.023, 9.7, 3.313), (4.023, -4.088, 3.313), (-4.023, -4.088, 6.462), (-4.023, -4.088, 9.611), (-4.023, 9.7, 9.611), (4.023, 9.7, 9.611), (4.023, -4.088, 9.611), (4.023, -4.088, 6.462), (4.023, 9.7, 6.462), (-4.023, 9.7, 6.462)], [], [(1, 3, 2, 0), (2, 7, 4, 0), (3, 6, 7, 2), (1, 5, 6, 3), (0, 4, 5, 1), (4, 9, 8, 5), (5, 8, 10, 6), (6, 10, 11, 7), (7, 11, 9, 4), (9, 12, 19, 8), (8, 19, 18, 10), (10, 18, 17, 11), (11, 17, 12, 9), (17, 16, 13, 12), (18, 15, 16, 17), (19, 14, 15, 18), (12, 13, 14, 19), (16, 15, 14, 13)])
me_cube_002.materials.append(mat_yellow)
me_cube_002.use_remesh_preserve_volume = False
me_cube_002.use_remesh_preserve_attributes = False
me_cube_002.use_mirror_vertex_groups = False
me_cube_002.update()
me_cube_015 = bpy.data.meshes.new('Cube.015')
me_cube_015.from_pydata([(-0.09325, -2.385, 0.7783), (-0.1306, -2.4, 1.0), (-1.254, 2.415, -0.1758), (-1.291, 2.4, 1.0), (0.09778, -2.383, 0.7824), (0.1306, -2.4, 1.0), (1.259, 2.417, -0.1718), (1.291, 2.4, 1.0), (-1.163, 0.01494, -0.1228), (-1.201, 0.0, 1.0), (1.168, 0.01691, -0.1187), (1.201, 0.0, 1.0), (-1.006, -1.185, 0.09853), (1.043, -1.2, 1.0), (-1.043, -1.2, 1.0), (1.01, -1.183, 0.1025), (-0.6827, -1.785, 0.312), (0.72, -1.8, 1.0), (-0.72, -1.8, 1.0), (0.6872, -1.783, 0.316), (0.0, 2.4, -0.2056), (0.0, 2.4, 1.0), (0.0, -2.4, 0.7486), (0.0, -2.4, 1.0), (0.0, 0.0, 1.0), (0.0, 0.0, -0.1525), (0.0, -1.2, 1.0), (0.0, -1.2, 0.06881), (0.0, -1.8, 1.0), (0.0, -1.8, 0.2823), (-0.1913, -1.858, 0.8087), (-0.1913, -1.68, 1.412), (-0.1913, -1.742, 0.8087), (-0.1913, -1.564, 1.412), (0.1913, -1.858, 0.8087), (0.1913, -1.68, 1.412), (0.1913, -1.742, 0.8087), (0.1913, -1.564, 1.412), (-0.5143, -1.563, 0.8087), (-0.5143, -1.678, 0.8087), (-0.5143, -1.501, 1.412), (-0.5143, -1.385, 1.412), (0.5143, -1.385, 1.412), (0.5143, -1.563, 0.8087), (0.5143, -1.678, 0.8087), (0.5143, -1.501, 1.412)], [], [(8, 9, 3, 2), (20, 21, 7, 6), (19, 17, 5, 4), (29, 19, 4, 22), (28, 18, 1, 23), (21, 3, 9, 24), (20, 6, 10, 25), (6, 7, 11, 10), (12, 14, 9, 8), (16, 18, 14, 12), (24, 9, 14, 26), (25, 10, 15, 27), (10, 11, 13, 15), (0, 1, 18, 16), (26, 14, 18, 28), (27, 15, 19, 29), (15, 13, 17, 19), (12, 27, 29, 16), (13, 26, 28, 17), (8, 25, 27, 12), (11, 24, 26, 13), (2, 20, 25, 8), (7, 21, 24, 11), (17, 28, 23, 5), (16, 29, 22, 0), (4, 5, 23, 22), (2, 3, 21, 20), (16, 12, 8, 2, 0), (22, 23, 1, 0), (32, 30, 39, 38), (32, 33, 37, 36), (31, 33, 41, 40), (34, 35, 31, 30), (32, 36, 34, 30), (37, 33, 31, 35), (39, 40, 41, 38), (43, 42, 45, 44), (35, 34, 44, 45), (34, 36, 43, 44), (33, 32, 38, 41), (30, 31, 40, 39), (37, 35, 45, 42), (36, 37, 42, 43)])
me_cube_015.polygons.foreach_set('use_smooth', [1, 1, 1, 1, 1, 1, 1, 1, 1, 1, 1, 1, 1, 1, 1, 1, 1, 1, 1, 1, 1, 1, 1, 1, 1, 1, 1, 1, 1, 0, 0, 0, 0, 0, 0, 0, 0, 0, 0, 0, 0, 0, 0])
me_cube_015.polygons.foreach_set('material_index', [0, 0, 0, 0, 0, 0, 0, 0, 0, 0, 0, 0, 0, 0, 0, 0, 0, 0, 0, 0, 0, 0, 0, 0, 0, 0, 0, 0, 0, 1, 1, 1, 1, 1, 1, 1, 1, 1, 1, 1, 1, 1, 1])
me_cube_015.materials.append(mat_gray)
me_cube_015.materials.append(mat_glass)
me_cube_015.use_remesh_preserve_volume = False
me_cube_015.use_remesh_preserve_attributes = False
me_cube_015.use_mirror_vertex_groups = False
me_cube_015.update()
me_cube_012 = bpy.data.meshes.new('Cube.012')
me_cube_012.from_pydata([(-0.09325, -2.385, 0.7783), (-0.1306, -2.4, 1.0), (-1.254, 2.415, -0.1758), (-1.291, 2.4, 1.0), (0.09778, -2.383, 0.7824), (0.1306, -2.4, 1.0), (1.259, 2.417, -0.1718), (1.291, 2.4, 1.0), (-1.163, 0.01494, -0.1228), (-1.201, 0.0, 1.0), (1.168, 0.01691, -0.1187), (1.201, 0.0, 1.0), (-1.006, -1.185, 0.09853), (1.043, -1.2, 1.0), (-1.043, -1.2, 1.0), (1.01, -1.183, 0.1025), (-0.6827, -1.785, 0.312), (0.72, -1.8, 1.0), (-0.72, -1.8, 1.0), (0.6872, -1.783, 0.316), (0.0, 2.4, -0.2056), (0.0, 2.4, 1.0), (0.0, -2.4, 0.7486), (0.0, -2.4, 1.0), (0.0, 0.0, 1.0), (0.0, 0.0, -0.1525), (0.0, -1.2, 1.0), (0.0, -1.2, 0.06881), (0.0, -1.8, 1.0), (0.0, -1.8, 0.2823), (-0.1913, -1.858, 0.8087), (-0.1913, -1.68, 1.412), (-0.1913, -1.742, 0.8087), (-0.1913, -1.564, 1.412), (0.1913, -1.858, 0.8087), (0.1913, -1.68, 1.412), (0.1913, -1.742, 0.8087), (0.1913, -1.564, 1.412), (-0.5143, -1.563, 0.8087), (-0.5143, -1.678, 0.8087), (-0.5143, -1.501, 1.412), (-0.5143, -1.385, 1.412), (0.5143, -1.385, 1.412), (0.5143, -1.563, 0.8087), (0.5143, -1.678, 0.8087), (0.5143, -1.501, 1.412)], [], [(8, 9, 3, 2), (20, 21, 7, 6), (19, 17, 5, 4), (29, 19, 4, 22), (28, 18, 1, 23), (21, 3, 9, 24), (20, 6, 10, 25), (6, 7, 11, 10), (12, 14, 9, 8), (16, 18, 14, 12), (24, 9, 14, 26), (25, 10, 15, 27), (10, 11, 13, 15), (0, 1, 18, 16), (26, 14, 18, 28), (27, 15, 19, 29), (15, 13, 17, 19), (12, 27, 29, 16), (13, 26, 28, 17), (8, 25, 27, 12), (11, 24, 26, 13), (2, 20, 25, 8), (7, 21, 24, 11), (17, 28, 23, 5), (16, 29, 22, 0), (4, 5, 23, 22), (2, 3, 21, 20), (16, 12, 8, 2, 0), (22, 23, 1, 0), (32, 30, 39, 38), (32, 33, 37, 36), (31, 33, 41, 40), (34, 35, 31, 30), (32, 36, 34, 30), (37, 33, 31, 35), (39, 40, 41, 38), (43, 42, 45, 44), (35, 34, 44, 45), (34, 36, 43, 44), (33, 32, 38, 41), (30, 31, 40, 39), (37, 35, 45, 42), (36, 37, 42, 43)])
me_cube_012.polygons.foreach_set('use_smooth', [1, 1, 1, 1, 1, 1, 1, 1, 1, 1, 1, 1, 1, 1, 1, 1, 1, 1, 1, 1, 1, 1, 1, 1, 1, 1, 1, 1, 1, 0, 0, 0, 0, 0, 0, 0, 0, 0, 0, 0, 0, 0, 0])
me_cube_012.polygons.foreach_set('material_index', [0, 0, 0, 0, 0, 0, 0, 0, 0, 0, 0, 0, 0, 0, 0, 0, 0, 0, 0, 0, 0, 0, 0, 0, 0, 0, 0, 0, 0, 1, 1, 1, 1, 1, 1, 1, 1, 1, 1, 1, 1, 1, 1])
me_cube_012.materials.append(mat_gray)
me_cube_012.materials.append(mat_glass)
me_cube_012.use_remesh_preserve_volume = False
me_cube_012.use_remesh_preserve_attributes = False
me_cube_012.use_mirror_vertex_groups = False
me_cube_012.update()
me_cube_009 = bpy.data.meshes.new('Cube.009')
me_cube_009.from_pydata([(-0.09325, -2.385, 0.7783), (-0.1306, -2.4, 1.0), (-1.254, 2.415, -0.1758), (-1.291, 2.4, 1.0), (0.09778, -2.383, 0.7824), (0.1306, -2.4, 1.0), (1.259, 2.417, -0.1718), (1.291, 2.4, 1.0), (-1.163, 0.01494, -0.1228), (-1.201, 0.0, 1.0), (1.168, 0.01691, -0.1187), (1.201, 0.0, 1.0), (-1.006, -1.185, 0.09853), (1.043, -1.2, 1.0), (-1.043, -1.2, 1.0), (1.01, -1.183, 0.1025), (-0.6827, -1.785, 0.312), (0.72, -1.8, 1.0), (-0.72, -1.8, 1.0), (0.6872, -1.783, 0.316), (0.0, 2.4, -0.2056), (0.0, 2.4, 1.0), (0.0, -2.4, 0.7486), (0.0, -2.4, 1.0), (0.0, 0.0, 1.0), (0.0, 0.0, -0.1525), (0.0, -1.2, 1.0), (0.0, -1.2, 0.06881), (0.0, -1.8, 1.0), (0.0, -1.8, 0.2823), (-0.1913, -1.858, 0.8087), (-0.1913, -1.68, 1.412), (-0.1913, -1.742, 0.8087), (-0.1913, -1.564, 1.412), (0.1913, -1.858, 0.8087), (0.1913, -1.68, 1.412), (0.1913, -1.742, 0.8087), (0.1913, -1.564, 1.412), (-0.5143, -1.563, 0.8087), (-0.5143, -1.678, 0.8087), (-0.5143, -1.501, 1.412), (-0.5143, -1.385, 1.412), (0.5143, -1.385, 1.412), (0.5143, -1.563, 0.8087), (0.5143, -1.678, 0.8087), (0.5143, -1.501, 1.412)], [], [(8, 9, 3, 2), (20, 21, 7, 6), (19, 17, 5, 4), (29, 19, 4, 22), (28, 18, 1, 23), (21, 3, 9, 24), (20, 6, 10, 25), (6, 7, 11, 10), (12, 14, 9, 8), (16, 18, 14, 12), (24, 9, 14, 26), (25, 10, 15, 27), (10, 11, 13, 15), (0, 1, 18, 16), (26, 14, 18, 28), (27, 15, 19, 29), (15, 13, 17, 19), (12, 27, 29, 16), (13, 26, 28, 17), (8, 25, 27, 12), (11, 24, 26, 13), (2, 20, 25, 8), (7, 21, 24, 11), (17, 28, 23, 5), (16, 29, 22, 0), (4, 5, 23, 22), (2, 3, 21, 20), (16, 12, 8, 2, 0), (22, 23, 1, 0), (32, 30, 39, 38), (32, 33, 37, 36), (31, 33, 41, 40), (34, 35, 31, 30), (32, 36, 34, 30), (37, 33, 31, 35), (39, 40, 41, 38), (43, 42, 45, 44), (35, 34, 44, 45), (34, 36, 43, 44), (33, 32, 38, 41), (30, 31, 40, 39), (37, 35, 45, 42), (36, 37, 42, 43)])
me_cube_009.polygons.foreach_set('use_smooth', [1, 1, 1, 1, 1, 1, 1, 1, 1, 1, 1, 1, 1, 1, 1, 1, 1, 1, 1, 1, 1, 1, 1, 1, 1, 1, 1, 1, 1, 0, 0, 0, 0, 0, 0, 0, 0, 0, 0, 0, 0, 0, 0])
me_cube_009.polygons.foreach_set('material_index', [0, 0, 0, 0, 0, 0, 0, 0, 0, 0, 0, 0, 0, 0, 0, 0, 0, 0, 0, 0, 0, 0, 0, 0, 0, 0, 0, 0, 0, 1, 1, 1, 1, 1, 1, 1, 1, 1, 1, 1, 1, 1, 1])
me_cube_009.materials.append(mat_gray)
me_cube_009.materials.append(mat_glass)
me_cube_009.use_remesh_preserve_volume = False
me_cube_009.use_remesh_preserve_attributes = False
me_cube_009.use_mirror_vertex_groups = False
me_cube_009.update()
me_cube_008 = bpy.data.meshes.new('Cube.008')
me_cube_008.from_pydata([(-0.09325, -2.385, 0.7783), (-0.1306, -2.4, 1.0), (-1.254, 2.415, -0.1758), (-1.291, 2.4, 1.0), (0.09778, -2.383, 0.7824), (0.1306, -2.4, 1.0), (1.259, 2.417, -0.1718), (1.291, 2.4, 1.0), (-1.163, 0.01494, -0.1228), (-1.201, 0.0, 1.0), (1.168, 0.01691, -0.1187), (1.201, 0.0, 1.0), (-1.006, -1.185, 0.09853), (1.043, -1.2, 1.0), (-1.043, -1.2, 1.0), (1.01, -1.183, 0.1025), (-0.6827, -1.785, 0.312), (0.72, -1.8, 1.0), (-0.72, -1.8, 1.0), (0.6872, -1.783, 0.316), (0.0, 2.4, -0.2056), (0.0, 2.4, 1.0), (0.0, -2.4, 0.7486), (0.0, -2.4, 1.0), (0.0, 0.0, 1.0), (0.0, 0.0, -0.1525), (0.0, -1.2, 1.0), (0.0, -1.2, 0.06881), (0.0, -1.8, 1.0), (0.0, -1.8, 0.2823), (-0.1913, -1.858, 0.8087), (-0.1913, -1.68, 1.412), (-0.1913, -1.742, 0.8087), (-0.1913, -1.564, 1.412), (0.1913, -1.858, 0.8087), (0.1913, -1.68, 1.412), (0.1913, -1.742, 0.8087), (0.1913, -1.564, 1.412), (-0.5143, -1.563, 0.8087), (-0.5143, -1.678, 0.8087), (-0.5143, -1.501, 1.412), (-0.5143, -1.385, 1.412), (0.5143, -1.385, 1.412), (0.5143, -1.563, 0.8087), (0.5143, -1.678, 0.8087), (0.5143, -1.501, 1.412)], [], [(8, 9, 3, 2), (20, 21, 7, 6), (19, 17, 5, 4), (29, 19, 4, 22), (28, 18, 1, 23), (21, 3, 9, 24), (20, 6, 10, 25), (6, 7, 11, 10), (12, 14, 9, 8), (16, 18, 14, 12), (24, 9, 14, 26), (25, 10, 15, 27), (10, 11, 13, 15), (0, 1, 18, 16), (26, 14, 18, 28), (27, 15, 19, 29), (15, 13, 17, 19), (12, 27, 29, 16), (13, 26, 28, 17), (8, 25, 27, 12), (11, 24, 26, 13), (2, 20, 25, 8), (7, 21, 24, 11), (17, 28, 23, 5), (16, 29, 22, 0), (4, 5, 23, 22), (2, 3, 21, 20), (16, 12, 8, 2, 0), (22, 23, 1, 0), (32, 30, 39, 38), (32, 33, 37, 36), (31, 33, 41, 40), (34, 35, 31, 30), (32, 36, 34, 30), (37, 33, 31, 35), (39, 40, 41, 38), (43, 42, 45, 44), (35, 34, 44, 45), (34, 36, 43, 44), (33, 32, 38, 41), (30, 31, 40, 39), (37, 35, 45, 42), (36, 37, 42, 43)])
me_cube_008.polygons.foreach_set('use_smooth', [1, 1, 1, 1, 1, 1, 1, 1, 1, 1, 1, 1, 1, 1, 1, 1, 1, 1, 1, 1, 1, 1, 1, 1, 1, 1, 1, 1, 1, 0, 0, 0, 0, 0, 0, 0, 0, 0, 0, 0, 0, 0, 0])
me_cube_008.polygons.foreach_set('material_index', [0, 0, 0, 0, 0, 0, 0, 0, 0, 0, 0, 0, 0, 0, 0, 0, 0, 0, 0, 0, 0, 0, 0, 0, 0, 0, 0, 0, 0, 1, 1, 1, 1, 1, 1, 1, 1, 1, 1, 1, 1, 1, 1])
me_cube_008.materials.append(mat_gray)
me_cube_008.materials.append(mat_glass)
me_cube_008.use_remesh_preserve_volume = False
me_cube_008.use_remesh_preserve_attributes = False
me_cube_008.use_mirror_vertex_groups = False
me_cube_008.update()
me_cube_005 = bpy.data.meshes.new('Cube.005')
me_cube_005.from_pydata([(-0.09325, -2.385, 0.7783), (-0.1306, -2.4, 1.0), (-1.254, 2.415, -0.1758), (-1.291, 2.4, 1.0), (0.09778, -2.383, 0.7824), (0.1306, -2.4, 1.0), (1.259, 2.417, -0.1718), (1.291, 2.4, 1.0), (-1.163, 0.01494, -0.1228), (-1.201, 0.0, 1.0), (1.168, 0.01691, -0.1187), (1.201, 0.0, 1.0), (-1.006, -1.185, 0.09853), (1.043, -1.2, 1.0), (-1.043, -1.2, 1.0), (1.01, -1.183, 0.1025), (-0.6827, -1.785, 0.312), (0.72, -1.8, 1.0), (-0.72, -1.8, 1.0), (0.6872, -1.783, 0.316), (0.0, 2.4, -0.2056), (0.0, 2.4, 1.0), (0.0, -2.4, 0.7486), (0.0, -2.4, 1.0), (0.0, 0.0, 1.0), (0.0, 0.0, -0.1525), (0.0, -1.2, 1.0), (0.0, -1.2, 0.06881), (0.0, -1.8, 1.0), (0.0, -1.8, 0.2823), (-0.1913, -1.858, 0.8087), (-0.1913, -1.68, 1.412), (-0.1913, -1.742, 0.8087), (-0.1913, -1.564, 1.412), (0.1913, -1.858, 0.8087), (0.1913, -1.68, 1.412), (0.1913, -1.742, 0.8087), (0.1913, -1.564, 1.412), (-0.5143, -1.563, 0.8087), (-0.5143, -1.678, 0.8087), (-0.5143, -1.501, 1.412), (-0.5143, -1.385, 1.412), (0.5143, -1.385, 1.412), (0.5143, -1.563, 0.8087), (0.5143, -1.678, 0.8087), (0.5143, -1.501, 1.412)], [], [(8, 9, 3, 2), (20, 21, 7, 6), (19, 17, 5, 4), (29, 19, 4, 22), (28, 18, 1, 23), (21, 3, 9, 24), (20, 6, 10, 25), (6, 7, 11, 10), (12, 14, 9, 8), (16, 18, 14, 12), (24, 9, 14, 26), (25, 10, 15, 27), (10, 11, 13, 15), (0, 1, 18, 16), (26, 14, 18, 28), (27, 15, 19, 29), (15, 13, 17, 19), (12, 27, 29, 16), (13, 26, 28, 17), (8, 25, 27, 12), (11, 24, 26, 13), (2, 20, 25, 8), (7, 21, 24, 11), (17, 28, 23, 5), (16, 29, 22, 0), (4, 5, 23, 22), (2, 3, 21, 20), (16, 12, 8, 2, 0), (22, 23, 1, 0), (32, 30, 39, 38), (32, 33, 37, 36), (31, 33, 41, 40), (34, 35, 31, 30), (32, 36, 34, 30), (37, 33, 31, 35), (39, 40, 41, 38), (43, 42, 45, 44), (35, 34, 44, 45), (34, 36, 43, 44), (33, 32, 38, 41), (30, 31, 40, 39), (37, 35, 45, 42), (36, 37, 42, 43)])
me_cube_005.polygons.foreach_set('use_smooth', [1, 1, 1, 1, 1, 1, 1, 1, 1, 1, 1, 1, 1, 1, 1, 1, 1, 1, 1, 1, 1, 1, 1, 1, 1, 1, 1, 1, 1, 0, 0, 0, 0, 0, 0, 0, 0, 0, 0, 0, 0, 0, 0])
me_cube_005.polygons.foreach_set('material_index', [0, 0, 0, 0, 0, 0, 0, 0, 0, 0, 0, 0, 0, 0, 0, 0, 0, 0, 0, 0, 0, 0, 0, 0, 0, 0, 0, 0, 0, 1, 1, 1, 1, 1, 1, 1, 1, 1, 1, 1, 1, 1, 1])
me_cube_005.materials.append(mat_gray)
me_cube_005.materials.append(mat_glass)
me_cube_005.use_remesh_preserve_volume = False
me_cube_005.use_remesh_preserve_attributes = False
me_cube_005.use_mirror_vertex_groups = False
me_cube_005.update()
me_plane_001 = bpy.data.meshes.new('Plane.001')
me_plane_001.from_pydata([(-1.0, -1.0, 0.0), (1.0, -1.0, 0.0), (-1.0, 1.0, 0.0), (1.0, 1.0, 0.0)], [], [(0, 1, 3, 2)])
me_plane_001.materials.append(mat_water)
me_plane_001.use_remesh_preserve_volume = False
me_plane_001.use_remesh_preserve_attributes = False
me_plane_001.use_mirror_vertex_groups = False
me_plane_001.update()

# ---- objects
ob_right_house = bpy.data.objects.new('Right_house', me_cube)
ob_church = bpy.data.objects.new('Church', me_cube_014)
ob_yellow_house = bpy.data.objects.new('Yellow_house', me_cube_013)
ob_orange_house = bpy.data.objects.new('Orange_house', me_cube_011)
ob_red_house = bpy.data.objects.new('Red_house', me_cube_010)
ob_bridge = bpy.data.objects.new('Bridge', me_cube_007)
ob_place = bpy.data.objects.new('Place', me_cube_001)
ob_left_back_house = bpy.data.objects.new('Left_back_house', me_cube_006)
ob_left_midle_house = bpy.data.objects.new('Left_midle_house', me_cube_004)
ob_pavement = bpy.data.objects.new('Pavement', me_cube_003)
ob_left_house = bpy.data.objects.new('Left_house', me_cube_002)
ob_boat_5 = bpy.data.objects.new('Boat_5', me_cube_015)
ob_boat_4 = bpy.data.objects.new('Boat_4', me_cube_012)
ob_boat_3 = bpy.data.objects.new('Boat_3', me_cube_009)
ob_boat_2 = bpy.data.objects.new('Boat_2', me_cube_008)
ob_boat_1 = bpy.data.objects.new('Boat_1', me_cube_005)
ob_water_line = bpy.data.objects.new('Water_line ', me_plane_001)
ob_main_camera = bpy.data.objects.new('Main_camera', cam_camera)

# ---- transforms, parenting, visibility, modifiers, constraints
ob_right_house.location = (10.39, 9.445, 0.8895)
ob_right_house.rotation_euler = (0.0, 0.0, -0.02443)
ob_right_house.scale = (1.049, 1.0, 1.0)
ob_right_house.show_wire = True
ob_right_house.show_all_edges = True
ob_right_house.lineart.crease_threshold = 0.0
_m = ob_right_house.modifiers.new('Auto Smooth', 'NODES')
_m.node_group = ng_auto_smooth
_gi = [s.identifier for s in ng_auto_smooth.interface.items_tree if s.item_type == 'SOCKET' and s.in_out == 'INPUT']
_m[_gi[1]] = 0.5236  # Angle
ob_church.location = (9.559, 103.8, 15.91)
ob_church.rotation_euler = (0.0, -0.0, -0.7058)
ob_church.scale = (1.319, 1.319, 13.07)
ob_church.lineart.crease_threshold = 0.0
ob_yellow_house.location = (-6.397, 66.43, 3.852)
ob_yellow_house.rotation_euler = (0.0, -0.0, 0.1357)
ob_yellow_house.show_wire = True
ob_yellow_house.show_all_edges = True
ob_yellow_house.lineart.crease_threshold = 0.0
ob_orange_house.location = (-6.397, 66.43, 3.852)
ob_orange_house.rotation_euler = (0.0, -0.0, 0.1357)
ob_orange_house.show_wire = True
ob_orange_house.show_all_edges = True
ob_orange_house.lineart.crease_threshold = 0.0
_m = ob_orange_house.modifiers.new('Auto Smooth', 'NODES')
_m.node_group = ng_auto_smooth
_gi = [s.identifier for s in ng_auto_smooth.interface.items_tree if s.item_type == 'SOCKET' and s.in_out == 'INPUT']
_m[_gi[1]] = 0.5236  # Angle
ob_red_house.location = (-6.397, 66.43, 3.852)
ob_red_house.rotation_euler = (0.0, -0.0, 0.1357)
ob_red_house.show_wire = True
ob_red_house.show_all_edges = True
ob_red_house.lineart.crease_threshold = 0.0
ob_bridge.location = (0.4059, 32.26, 0.4132)
ob_bridge.rotation_euler = (0.0, -0.0, 0.1041)
ob_bridge.scale = (1.049, 1.0, 1.0)
ob_bridge.lineart.crease_threshold = 0.0
_m = ob_bridge.modifiers.new('Solidify', 'SOLIDIFY')
_m.thickness = 4.641
_m.nonmanifold_thickness_mode = 'FIXED'
_m.nonmanifold_merge_threshold = 0.0003
_m = ob_bridge.modifiers.new('Auto Smooth', 'NODES')
_m.node_group = ng_auto_smooth
_gi = [s.identifier for s in ng_auto_smooth.interface.items_tree if s.item_type == 'SOCKET' and s.in_out == 'INPUT']
_m[_gi[1]] = 0.5236  # Angle
ob_place.location = (-7.458, 14.97, 2.355)
ob_place.rotation_euler = (0.0, -0.0, -0.02443)
ob_place.scale = (1.049, 1.0, 1.0)
ob_place.lineart.crease_threshold = 0.0
_m = ob_place.modifiers.new('Auto Smooth', 'NODES')
_m.node_group = ng_auto_smooth
_gi = [s.identifier for s in ng_auto_smooth.interface.items_tree if s.item_type == 'SOCKET' and s.in_out == 'INPUT']
_m[_gi[1]] = 0.5236  # Angle
ob_left_back_house.location = (-9.235, 15.66, 2.119)
ob_left_back_house.rotation_euler = (0.0, -0.0, -0.02443)
ob_left_back_house.scale = (1.049, 1.0, 1.0)
ob_left_back_house.show_wire = True
ob_left_back_house.show_all_edges = True
ob_left_back_house.lineart.crease_threshold = 0.0
ob_left_midle_house.location = (-9.235, 15.66, 2.118)
ob_left_midle_house.rotation_euler = (0.0, -0.0, -0.02443)
ob_left_midle_house.scale = (1.049, 1.0, 1.0)
ob_left_midle_house.show_wire = True
ob_left_midle_house.show_all_edges = True
ob_left_midle_house.lineart.crease_threshold = 0.0
ob_pavement.location = (-9.235, 15.66, 2.355)
ob_pavement.rotation_euler = (0.0, -0.0, -0.02443)
ob_pavement.scale = (1.049, 1.0, 1.0)
ob_pavement.lineart.crease_threshold = 0.0
_m = ob_pavement.modifiers.new('Auto Smooth', 'NODES')
_m.node_group = ng_auto_smooth
_gi = [s.identifier for s in ng_auto_smooth.interface.items_tree if s.item_type == 'SOCKET' and s.in_out == 'INPUT']
_m[_gi[1]] = 0.5236  # Angle
ob_left_house.location = (-9.235, 15.66, 2.118)
ob_left_house.rotation_euler = (0.0, -0.0, -0.02443)
ob_left_house.scale = (1.049, 1.0, 1.0)
ob_left_house.show_wire = True
ob_left_house.show_all_edges = True
ob_left_house.lineart.crease_threshold = 0.0
ob_boat_5.location = (4.543, 46.71, -1.94)
ob_boat_5.rotation_euler = (0.0, -0.0, -1.085)
ob_boat_5.lineart.crease_threshold = 0.0
_m = ob_boat_5.modifiers.new('Auto Smooth', 'NODES')
_m.node_group = ng_auto_smooth
_gi = [s.identifier for s in ng_auto_smooth.interface.items_tree if s.item_type == 'SOCKET' and s.in_out == 'INPUT']
_m[_gi[1]] = 0.5236  # Angle
ob_boat_4.location = (-0.7679, 20.69, -1.94)
ob_boat_4.rotation_euler = (0.0, 0.0, 3.181)
ob_boat_4.scale = (0.8714, 0.9963, 1.0)
ob_boat_4.lineart.crease_threshold = 0.0
_m = ob_boat_4.modifiers.new('Auto Smooth', 'NODES')
_m.node_group = ng_auto_smooth
_gi = [s.identifier for s in ng_auto_smooth.interface.items_tree if s.item_type == 'SOCKET' and s.in_out == 'INPUT']
_m[_gi[1]] = 0.5236  # Angle
ob_boat_3.location = (-1.529, 29.66, -1.94)
ob_boat_3.rotation_euler = (0.0, -0.0, 3.355)
ob_boat_3.scale = (0.8671, 1.0, 1.0)
ob_boat_3.lineart.crease_threshold = 0.0
_m = ob_boat_3.modifiers.new('Auto Smooth', 'NODES')
_m.node_group = ng_auto_smooth
_gi = [s.identifier for s in ng_auto_smooth.interface.items_tree if s.item_type == 'SOCKET' and s.in_out == 'INPUT']
_m[_gi[1]] = 0.5236  # Angle
ob_boat_2.location = (8.497, 22.69, -1.94)
ob_boat_2.rotation_euler = (0.0, -0.0, 1.641)
ob_boat_2.lineart.crease_threshold = 0.0
_m = ob_boat_2.modifiers.new('Auto Smooth', 'NODES')
_m.node_group = ng_auto_smooth
_gi = [s.identifier for s in ng_auto_smooth.interface.items_tree if s.item_type == 'SOCKET' and s.in_out == 'INPUT']
_m[_gi[1]] = 0.5236  # Angle
ob_boat_1.location = (-0.7783, 12.46, -1.94)
ob_boat_1.rotation_euler = (0.0, -0.0, -0.02536)
ob_boat_1.scale = (0.8751, 0.993, 1.0)
ob_boat_1.lineart.crease_threshold = 0.0
_m = ob_boat_1.modifiers.new('Auto Smooth', 'NODES')
_m.node_group = ng_auto_smooth
_gi = [s.identifier for s in ng_auto_smooth.interface.items_tree if s.item_type == 'SOCKET' and s.in_out == 'INPUT']
_m[_gi[1]] = 0.5236  # Angle
ob_water_line.location = (0.0, 0.0, -1.94)
ob_water_line.scale = (87.58, 87.58, 87.58)
ob_water_line.lineart.crease_threshold = 0.0
ob_main_camera.location = (1.475, -1.841, 0.9963)
ob_main_camera.rotation_euler = (1.571, 0.0, 0.04508)
ob_main_camera.lineart.crease_threshold = 0.0

# ---- collection membership
col_collection_1.objects.link(ob_right_house)
col_collection_2.objects.link(ob_church)
col_collection_2.objects.link(ob_yellow_house)
col_collection_2.objects.link(ob_orange_house)
col_collection_2.objects.link(ob_red_house)
col_collection_2.objects.link(ob_bridge)
col_collection_2.objects.link(ob_place)
col_collection_2.objects.link(ob_left_back_house)
col_collection_2.objects.link(ob_left_midle_house)
col_collection_2.objects.link(ob_pavement)
col_collection_2.objects.link(ob_left_house)
col_collection_14.objects.link(ob_boat_5)
col_collection_14.objects.link(ob_boat_4)
col_collection_14.objects.link(ob_boat_3)
col_collection_14.objects.link(ob_boat_2)
col_collection_14.objects.link(ob_boat_1)
col_collection_14.objects.link(ob_water_line)
col_collection_15.objects.link(ob_main_camera)

# ---- scene / render settings (as saved in the file)
scene.camera = ob_main_camera
scene.frame_start = 0; scene.frame_end = 251; scene.frame_set(0)
scene.render.engine = 'CYCLES'
scene.render.resolution_x = 1200
scene.render.resolution_y = 900
scene.render.dither_intensity = 0.0
scene.cycles.use_denoising = False
scene.cycles.samples = 512
scene.cycles.sampling_pattern = 'TABULATED_SOBOL'
scene.cycles.use_adaptive_sampling = False
scene.cycles.use_light_tree = False
scene.view_settings.view_transform = 'Filmic'
scene.view_settings.exposure = 1.685
scene.view_settings.gamma = 0.837
bpy.context.view_layer.update()

# ---- added for rendering (the .blend has no usable light): sun
light_auto_sun = bpy.data.lights.new('AutoSun', 'SUN')
light_auto_sun.energy = 3.0
light_auto_sun.angle = 0.0523599
ob_auto_sun = bpy.data.objects.new('AutoSun', light_auto_sun)
scene.collection.objects.link(ob_auto_sun)
ob_auto_sun.rotation_euler = (0.872665, 0.174533, 0.523599)
bpy.context.view_layer.update()
